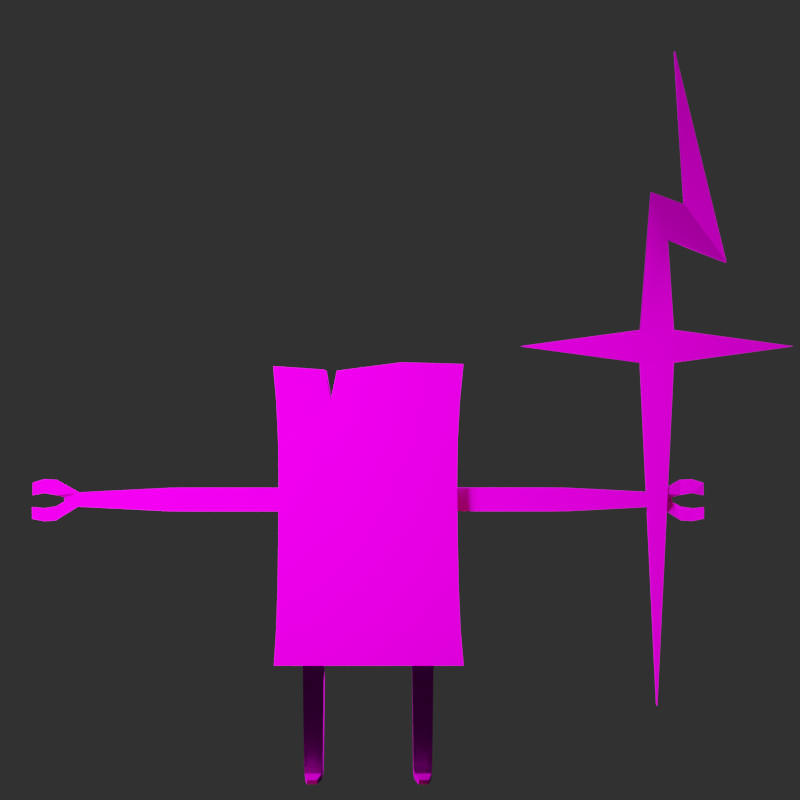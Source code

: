 # Source: ElectricityA1.blend  (saved by Blender 4.2.66; exported with 4.5.12 LTS)
import bpy
from mathutils import Matrix  # noqa: F401  (used for matrix-valued properties, if any)

bpy.ops.wm.read_factory_settings(use_empty=True)
scene = bpy.context.scene
scene.name = 'Scene'

# ---- collections
col_electro1_1 = bpy.data.collections.new('Electro1-1'); scene.collection.children.link(col_electro1_1)
col_lighting = bpy.data.collections.new('Lighting'); scene.collection.children.link(col_lighting)

# ---- images (referenced by path relative to the original .blend; pixels are not part of the script)
import os
ASSET_DIR = os.environ.get("B2B_ASSET_DIR", "")  # directory of the original .blend (textures are referenced by path, not embedded)
HERE = os.path.dirname(os.path.abspath(__file__))  # packed textures are extracted next to this script under _unpacked/

def load_image(name, relpath, width, height, colorspace="sRGB"):
    """Load a texture the original file referenced (path relative to the .blend, or extracted next to this script)."""
    p = next((c for c in (os.path.join(HERE, relpath), os.path.join(ASSET_DIR, relpath)) if relpath and os.path.exists(c)), "")
    if p:
        img = bpy.data.images.load(p, check_existing=True)
        img.name = name
    else:  # same state as the original file: an image datablock whose file is absent (Cycles renders it pink)
        img = bpy.data.images.new(name, width, height)
        img.source = "FILE"
        img.filepath = "//" + (relpath or name)
    img.colorspace_settings.name = colorspace
    return img
img_electro_normal = load_image('Electro_Normal', 'Texture/Electro1-1_Normal.jpg', 1024, 1024, 'Non-Color')
img_electro1_1_diffuse_jpg = load_image('Electro1-1_Diffuse.jpg', 'Electro1-1_Diffuse.jpg', 1024, 1024, 'sRGB')

# ---- materials (node trees are filled in below, after node groups)
mat_electro1_1 = bpy.data.materials.new('Electro1-1')

# ---- material node trees
mat_electro1_1.use_nodes = True; mat_electro1_1.node_tree.nodes.clear()
_N = mat_electro1_1.node_tree.nodes; _L = mat_electro1_1.node_tree.links
n0 = _N.new('ShaderNodeBsdfPrincipled'); n0.name = 'Principled BSDF'; n0.location = (10, 300)
n0.distribution = 'GGX'
n0.subsurface_method = 'RANDOM_WALK_SKIN'
n0.inputs[3].default_value = 1.45
n0.inputs[13].default_value = 0.0
n0.inputs[27].default_value = (0.4125, 0.3515, 0.2462, 1.0)
n1 = _N.new('ShaderNodeOutputMaterial'); n1.name = 'Material Output'; n1.location = (300, 300)
n2 = _N.new('ShaderNodeNormalMap'); n2.name = 'Normal Map'; n2.location = (-223, -166)
n3 = _N.new('ShaderNodeTexImage'); n3.name = 'Image Texture.001'; n3.location = (-541, -109)
n3.image = img_electro_normal
n4 = _N.new('ShaderNodeTexImage'); n4.name = 'Image Texture'; n4.location = (-280, 280)
n4.image = img_electro1_1_diffuse_jpg
_L.new(n0.outputs[0], n1.inputs[0])
_L.new(n4.outputs[0], n0.inputs[0])
_L.new(n3.outputs[0], n2.inputs[1])
_L.new(n2.outputs[0], n0.inputs[5])
n1.is_active_output = True

# ---- world
world_world = bpy.data.worlds.new('World'); scene.world = world_world
world_world.use_nodes = True; world_world.node_tree.nodes.clear()
_N = world_world.node_tree.nodes; _L = world_world.node_tree.links
n0 = _N.new('ShaderNodeOutputWorld'); n0.name = 'World Output'; n0.location = (300, 300)
n1 = _N.new('ShaderNodeBackground'); n1.name = 'Background'; n1.location = (10, 300)
n1.inputs[0].default_value = (0.02721, 0.02721, 0.02721, 1.0)
_L.new(n1.outputs[0], n0.inputs[0])
n0.is_active_output = True
world_world.color = (0.05088, 0.05088, 0.05088)
world_world.use_sun_shadow = False
world_world.sun_shadow_jitter_overblur = 0.0

# ---- cameras
cam_camera = bpy.data.cameras.new('Camera')
cam_camera.lens = 75.0
cam_camera.display_size = 100.0

# ---- lights
light_point_001 = bpy.data.lights.new('Point.001', 'SUN')
light_point_001.transmission_factor = 0.0
light_point_005 = bpy.data.lights.new('Point.005', 'POINT')
light_point_005.color = (0.6031, 1.0, 0.9713)
light_point_005.transmission_factor = 0.0
light_point_005.use_shadow = False
light_point_005.energy = 2e+05
light_point_005.shadow_soft_size = 27.4
light_point_005.shadow_maximum_resolution = 0.006
light_point_005.use_absolute_resolution = True
light_point_006 = bpy.data.lights.new('Point.006', 'AREA')
light_point_006.transmission_factor = 0.0
light_point_006.energy = 1.571e+05
light_point_006.shadow_soft_size = 27.4
light_point_006.shadow_maximum_resolution = 0.006
light_point_006.use_absolute_resolution = True
light_point_006.size = 25.0
light_point_006.size_y = 25.0
light_point_007 = bpy.data.lights.new('Point.007', 'POINT')
light_point_007.color = (1.0, 0.3672, 0.2635)
light_point_007.transmission_factor = 0.0
light_point_007.use_shadow = False
light_point_007.energy = 2e+05
light_point_007.shadow_soft_size = 27.4
light_point_007.shadow_maximum_resolution = 0.006
light_point_007.use_absolute_resolution = True

# ---- meshes
me_electricitya1_mesh = bpy.data.meshes.new('ElectricityA1.Mesh')
me_electricitya1_mesh.from_pydata([(38.22, -0.3372, 9.916), (56.25, -0.3372, 57.45), (20.19, -0.3372, 57.45), (40.41, -0.3372, 55.29), (40.41, -0.3372, 59.61), (36.04, -0.3372, 59.61), (36.04, -0.3372, 55.29), (38.22, 0.5712, 9.916), (56.25, 0.5712, 57.45), (20.19, 0.5712, 57.45), (40.41, 0.5712, 55.29), (40.41, 0.5712, 59.61), (36.04, 0.5712, 59.61), (36.04, 0.5712, 55.29), (47.38, 0.5712, 68.57), (41.85, 0.5712, 76.19), (41.85, -0.3372, 76.19), (47.38, -0.3372, 68.57), (37.46, -0.3372, 77.82), (39.63, 0.5712, 71.6), (39.63, -0.3372, 71.6), (37.46, 0.5712, 77.82), (40.56, 0.5712, 96.49), (40.56, -0.3372, 96.49), (11.57, -0.2402, 38.68), (11.57, -0.2402, 35.64), (11.61, 0.7691, 35.64), (-11.61, 0.7062, 38.69), (38.38, -0.2402, 36.28), (26.49, -0.2402, 35.67), (38.38, -0.2402, 38.05), (26.49, -0.2402, 38.65), (40.24, 0.2382, 37.44), (40.24, 0.2382, 36.88), (41.28, -0.266, 39.72), (41.28, -0.266, 37.8), (41.35, -0.2702, 34.44), (41.35, -0.2702, 36.21), (44.15, -1.142, 39.43), (44.15, -1.234, 37.82), (44.23, -1.147, 34.72), (44.22, -1.238, 36.21), (38.43, 0.7691, 38.05), (26.54, 0.7691, 38.65), (26.54, 0.7691, 35.67), (38.43, 0.7691, 36.28), (40.29, 0.5955, 37.44), (40.29, 0.5955, 36.88), (41.38, 0.7691, 39.72), (41.38, 0.5955, 37.8), (41.46, 0.5955, 36.21), (41.46, 0.7691, 34.44), (44.34, -0.228, 39.37), (44.34, -0.4015, 37.85), (44.41, -0.4041, 36.18), (44.41, -0.2306, 34.77), (11.61, 1.302, 38.68), (24.2, -0.2402, 35.64), (24.2, -0.2402, 38.68), (24.24, 0.7691, 38.68), (24.24, 0.7691, 35.64), (-38.38, -0.2402, 36.28), (-26.49, -0.2402, 35.67), (-38.38, -0.2402, 38.05), (-26.49, -0.2402, 38.65), (-40.24, 0.2382, 37.44), (-40.24, 0.2382, 36.88), (-41.28, -0.266, 39.72), (-41.28, -0.266, 37.8), (-41.35, -0.2702, 34.44), (-41.35, -0.2702, 36.21), (-44.15, -1.142, 39.43), (-44.15, -1.234, 37.82), (-44.23, -1.147, 34.72), (-44.22, -1.238, 36.21), (-38.43, 0.7691, 38.05), (-26.54, 0.7691, 38.65), (-26.54, 0.7691, 35.67), (-38.43, 0.7691, 36.28), (-40.29, 0.5955, 37.44), (-40.29, 0.5955, 36.88), (-41.38, 0.7691, 39.72), (-41.38, 0.5955, 37.8), (-41.46, 0.5955, 36.21), (-41.46, 0.7691, 34.44), (-44.34, -0.228, 39.37), (-44.34, -0.4015, 37.85), (-44.41, -0.4041, 36.18), (-44.41, -0.2306, 34.77), (-11.57, -0.2402, 38.68), (-11.57, -0.2402, 35.64), (-11.61, 0.7691, 35.64), (-24.2, -0.2402, 35.64), (-24.2, -0.2402, 38.68), (-24.24, 0.7691, 38.68), (-24.24, 0.7691, 35.64), (-12.3, -0.2402, 35.64), (-12.34, 0.7691, 35.64), (-12.3, -0.2402, 38.68), (-12.34, 0.7062, 38.68), (12.34, 1.302, 38.68), (12.3, -0.2402, 35.64), (12.34, 0.7691, 35.64), (12.3, -0.2402, 38.68), (6.635, -2.641, 0.05422), (7.986, -2.595, 0.05422), (5.902, 1.147, 7.298), (5.878, 1.146, 9.151), (8.561, 1.244, 9.151), (8.537, 1.243, 7.298), (8.452, 1.24, 0.7622), (8.371, 0.5262, 0.05422), (6.114, 0.4496, 0.05422), (5.987, 1.15, 0.7622), (8.568, -0.576, 9.438), (6.648, -3.017, 0.7079), (7.976, -2.973, 0.7079), (5.91, -0.6729, 7.586), (8.544, -0.5769, 7.586), (5.886, -0.6738, 9.438), (6.153, -1.19, 1.119), (8.345, -1.126, 1.119), (5.994, -0.6698, 1.785), (8.459, -0.58, 1.785), (8.556, -0.5764, 8.512), (5.898, -0.6734, 8.512), (8.549, 1.244, 8.224), (5.89, 1.147, 8.224), (-6.635, -2.641, 0.05422), (-7.986, -2.595, 0.05422), (-5.902, 1.147, 7.298), (-5.878, 1.146, 9.151), (-8.561, 1.244, 9.151), (-8.537, 1.243, 7.298), (-8.452, 1.24, 0.7622), (-8.371, 0.5262, 0.05422), (-6.114, 0.4496, 0.05422), (-5.987, 1.15, 0.7622), (-8.568, -0.576, 9.438), (-6.648, -3.017, 0.7079), (-7.976, -2.973, 0.7079), (-5.91, -0.6729, 7.586), (-8.544, -0.5769, 7.586), (-5.886, -0.6738, 9.438), (-6.153, -1.19, 1.119), (-8.345, -1.126, 1.119), (-5.994, -0.6698, 1.785), (-8.459, -0.58, 1.785), (-8.556, -0.5764, 8.512), (-5.898, -0.6734, 8.512), (-8.549, 1.244, 8.224), (-5.89, 1.147, 8.224), (-12.36, 2.858, 15.44), (12.6, 2.87, 15.44), (12.57, -0.3199, 55.08), (-4.113, -0.4137, 54.19), (-12.35, -1.619, 15.44), (4.504, -1.625, 15.44), (12.56, -1.625, 15.44), (-4.905, -1.625, 15.44), (12.57, 3.135, 54.94), (-12.52, -0.3353, 54.79), (4.461, 3.133, 55.16), (-4.113, 3.04, 54.06), (4.495, 2.02, 32.06), (4.489, 2.018, 39.37), (-4.921, 2.023, 32.03), (-4.904, 2.848, 15.44), (4.493, -1.584, 32.07), (-4.923, -1.58, 32.03), (4.461, -0.3211, 55.3), (4.508, 2.85, 15.44), (12.07, -0.9109, 50.21), (-12.07, -0.8975, 50.19), (4.476, -1.46, 39.4), (4.459, -0.9225, 50.21), (-4.927, -0.8814, 50.22), (-4.927, -1.446, 39.41), (-4.928, 2.693, 50.09), (-12.07, 2.677, 50.07), (12.09, 2.665, 50.09), (4.485, 2.653, 50.09), (-4.923, 2.033, 39.36), (-12.52, 3.119, 54.65), (-11.72, 2.031, 39.4), (-11.74, 2.023, 32.05), (-11.71, -1.691, 39.45), (-11.74, -1.795, 32.06), (11.71, 2.015, 39.4), (11.77, 2.02, 32.15), (11.76, -1.585, 32.18), (11.7, -1.462, 39.47), (-5.807, -0.3881, 54.33), (-5.655, 3.066, 54.18), (-11.79, 2.284, 44.92), (-4.927, -1.354, 44.91), (4.466, -1.362, 44.91), (-11.79, -1.392, 45.0), (11.78, -1.36, 44.93), (11.79, 2.256, 44.81), (4.487, 2.252, 44.84), (-4.925, 2.283, 44.82), (42.72, -0.6418, 39.86), (42.71, -0.6877, 38.09), (42.86, 0.2706, 39.83), (42.86, 0.09703, 38.11), (42.79, -0.6921, 36.01), (42.79, -0.6463, 34.38), (42.93, 0.09572, 35.99), (42.93, 0.2692, 34.41), (-42.72, -0.6418, 39.86), (-42.71, -0.6877, 38.09), (-42.86, 0.2706, 39.83), (-42.86, 0.09703, 38.11), (-42.79, -0.6921, 36.01), (-42.79, -0.6463, 34.38), (-42.93, 0.09572, 35.99), (-42.93, 0.2692, 34.41), (25.34, -0.2402, 35.66), (25.39, 0.7691, 35.66), (25.34, -0.2402, 38.67), (25.39, 0.7691, 38.67), (-25.34, -0.2402, 35.66), (-25.39, 0.7691, 35.66), (-25.34, -0.2402, 38.67), (-25.39, 0.7691, 38.67), (-13.08, 0.7691, 35.64), (-13.03, -0.2402, 35.64), (-13.03, -0.2402, 38.68), (-13.07, 0.7612, 38.68), (13.11, 1.302, 35.64), (13.11, 1.302, 38.68), (13.06, -0.2402, 35.64), (13.06, -0.2402, 38.68), (-37.66, -0.2402, 38.09), (-37.66, -0.2402, 36.24), (-37.71, 0.7691, 38.09), (-37.71, 0.7691, 36.24), (37.59, -0.2402, 38.09), (37.59, -0.2402, 36.24), (37.64, 0.7691, 38.09), (37.64, 0.7691, 36.24), (11.91, 2.241, 25.43), (12.16, 2.521, 20.12), (12.15, -1.739, 20.12), (11.91, -1.711, 25.44), (-4.915, -1.709, 25.41), (-4.908, -1.739, 20.14), (-11.85, -1.794, 25.42), (-12.03, -1.738, 20.14), (4.511, -1.739, 20.15), (4.506, -1.71, 25.42), (-12.04, 2.509, 20.16), (-11.85, 2.232, 25.43), (4.498, 2.236, 25.4), (4.502, 2.511, 20.12), (-4.916, 2.507, 20.15), (-4.921, 2.232, 25.42), (5.801, 1.083, 16.86), (8.638, 1.181, 16.86), (5.808, -0.09065, 16.81), (8.646, 0.008609, 16.81), (-5.801, 1.083, 16.86), (-8.638, 1.181, 16.86), (-5.808, -0.09065, 16.81), (-8.646, 0.008609, 16.81), (8.622, 1.194, 15.27), (5.817, 1.096, 15.27), (8.63, -0.6211, 15.46), (5.824, -0.7201, 15.46), (-8.622, 1.194, 15.27), (-5.817, 1.096, 15.27), (-8.63, -0.6211, 15.46), (-5.824, -0.7201, 15.46)], [], [(6, 0, 3), (4, 5, 6, 3), (2, 6, 5), (3, 1, 4), (13, 10, 7), (11, 10, 13, 12), (9, 12, 13), (10, 11, 8), (21, 18, 16, 15), (0, 6, 13, 7), (6, 2, 9, 13), (3, 0, 7, 10), (1, 3, 10, 8), (19, 21, 15, 14), (4, 1, 8, 11), (2, 5, 12, 9), (18, 20, 17, 16), (20, 19, 14, 17), (11, 12, 21, 19), (4, 11, 19, 20), (5, 4, 20, 18), (12, 5, 18, 21), (14, 15, 22), (16, 17, 23), (15, 16, 23, 22), (17, 14, 22, 23), (30, 28, 33, 32), (239, 238, 31, 29), (232, 57, 58, 233), (30, 32, 35, 34), (33, 28, 36, 37), (207, 40, 41, 206), (203, 39, 38, 202), (42, 46, 47, 45), (241, 44, 43, 240), (230, 231, 59, 60), (42, 48, 49, 46), (47, 50, 51, 45), (209, 208, 54, 55), (205, 204, 52, 53), (219, 221, 43, 44), (220, 218, 29, 31), (233, 58, 59, 231), (101, 25, 26, 102), (218, 57, 60, 219), (239, 29, 44, 241), (28, 45, 51, 36), (207, 209, 55, 40), (40, 55, 54, 41), (206, 208, 50, 37), (37, 50, 47, 33), (32, 33, 47, 46), (32, 46, 49, 35), (203, 205, 53, 39), (39, 53, 52, 38), (202, 204, 48, 34), (34, 48, 42, 30), (238, 30, 42, 240), (220, 31, 43, 221), (63, 65, 66, 61), (235, 62, 64, 234), (227, 228, 93, 92), (63, 67, 68, 65), (66, 70, 69, 61), (215, 214, 74, 73), (211, 210, 71, 72), (75, 78, 80, 79), (237, 236, 76, 77), (226, 95, 94, 229), (75, 79, 82, 81), (80, 78, 84, 83), (217, 88, 87, 216), (213, 86, 85, 212), (223, 77, 76, 225), (224, 64, 62, 222), (228, 229, 94, 93), (96, 97, 91, 90), (222, 223, 95, 92), (235, 237, 77, 62), (61, 69, 84, 78), (215, 73, 88, 217), (73, 74, 87, 88), (214, 70, 83, 216), (70, 66, 80, 83), (65, 79, 80, 66), (65, 68, 82, 79), (211, 72, 86, 213), (72, 71, 85, 86), (210, 67, 81, 212), (67, 63, 75, 81), (234, 236, 75, 63), (224, 225, 76, 64), (227, 226, 97, 96), (89, 27, 99, 98), (91, 97, 99, 27), (90, 89, 98, 96), (232, 101, 102, 230), (24, 103, 100, 56), (26, 56, 100, 102), (25, 101, 103, 24), (106, 109, 110, 113), (267, 266, 108, 107), (124, 114, 119, 125), (121, 123, 122, 120), (111, 105, 104, 112), (118, 124, 125, 117), (117, 122, 123, 118), (269, 119, 114, 268), (121, 120, 115, 116), (127, 107, 108, 126), (106, 127, 126, 109), (108, 114, 124, 126), (112, 113, 110, 111), (105, 116, 115, 104), (111, 121, 116, 105), (110, 123, 121, 111), (109, 118, 123, 110), (126, 124, 118, 109), (266, 268, 114, 108), (267, 269, 260, 258), (125, 119, 107, 127), (113, 122, 117, 106), (106, 117, 125, 127), (112, 120, 122, 113), (104, 115, 120, 112), (130, 137, 134, 133), (271, 131, 132, 270), (148, 149, 143, 138), (145, 144, 146, 147), (135, 136, 128, 129), (142, 141, 149, 148), (141, 142, 147, 146), (273, 272, 138, 143), (145, 140, 139, 144), (151, 150, 132, 131), (130, 133, 150, 151), (132, 150, 148, 138), (136, 135, 134, 137), (129, 128, 139, 140), (135, 129, 140, 145), (134, 135, 145, 147), (133, 134, 147, 142), (150, 133, 142, 148), (270, 132, 138, 272), (271, 262, 264, 273), (149, 151, 131, 143), (137, 130, 141, 146), (130, 151, 149, 141), (136, 137, 146, 144), (128, 136, 144, 139), (201, 182, 184, 194), (200, 201, 178, 181), (200, 181, 180, 199), (164, 254, 257, 166), (191, 174, 168, 190), (246, 251, 168, 169), (181, 178, 163, 162), (169, 177, 186, 187), (244, 158, 153, 243), (164, 165, 188, 189), (175, 170, 155, 176), (152, 252, 256, 167), (159, 157, 250, 247), (185, 253, 248, 187), (168, 174, 177, 169), (256, 255, 171, 167), (247, 249, 156, 159), (168, 251, 245, 190), (169, 187, 248, 246), (195, 196, 175, 176), (197, 195, 176, 173), (196, 198, 172, 175), (154, 170, 175, 172), (166, 182, 165, 164), (178, 179, 183, 193), (180, 181, 162, 160), (153, 171, 255, 243), (182, 166, 185, 184), (173, 161, 183, 179), (194, 197, 173, 179), (252, 152, 156, 249), (257, 253, 185, 166), (153, 158, 157, 171), (159, 167, 171, 157), (250, 157, 158, 244), (160, 154, 172, 180), (198, 191, 188, 199), (242, 254, 164, 189), (162, 170, 154, 160), (162, 163, 155, 170), (176, 178, 193, 192), (188, 191, 190, 189), (185, 187, 186, 184), (192, 161, 173, 176), (192, 193, 183, 161), (176, 155, 163, 178), (172, 198, 199, 180), (184, 186, 197, 194), (174, 191, 198, 196), (186, 177, 195, 197), (177, 174, 196, 195), (165, 200, 199, 188), (165, 182, 201, 200), (178, 201, 194, 179), (38, 52, 204, 202), (35, 49, 205, 203), (49, 48, 204, 205), (35, 203, 202, 34), (41, 54, 208, 206), (36, 51, 209, 207), (51, 50, 208, 209), (36, 207, 206, 37), (71, 210, 212, 85), (68, 211, 213, 82), (82, 213, 212, 81), (68, 67, 210, 211), (74, 214, 216, 87), (69, 215, 217, 84), (84, 217, 216, 83), (69, 70, 214, 215), (58, 220, 221, 59), (29, 218, 219, 44), (58, 57, 218, 220), (60, 59, 221, 219), (93, 94, 225, 224), (62, 77, 223, 222), (93, 224, 222, 92), (95, 223, 225, 94), (92, 95, 226, 227), (98, 99, 229, 228), (97, 226, 229, 99), (96, 98, 228, 227), (57, 232, 230, 60), (103, 233, 231, 100), (102, 100, 231, 230), (101, 232, 233, 103), (64, 76, 236, 234), (61, 78, 237, 235), (78, 75, 236, 237), (61, 235, 234, 63), (31, 238, 240, 43), (28, 239, 241, 45), (45, 241, 240, 42), (28, 30, 238, 239), (255, 256, 257, 254), (256, 252, 253, 257), (243, 255, 254, 242), (251, 246, 247, 250), (245, 251, 250, 244), (246, 248, 249, 247), (252, 249, 248, 253), (244, 243, 242, 245), (242, 189, 190, 245), (167, 159, 156, 152), (107, 119, 269, 267), (259, 261, 268, 266), (260, 269, 268, 261), (258, 259, 266, 267), (131, 271, 273, 143), (263, 270, 272, 265), (264, 265, 272, 273), (262, 271, 270, 263)])
_uv = me_electricitya1_mesh.uv_layers.new(name='UVMap')
_uv.uv.foreach_set('vector', [0.8826, 0.5664, 0.8587, 0.8292, 0.8312, 0.5711, 0.8321, 0.5157, 0.8837, 0.5161, 0.8826, 0.5664, 0.8312, 0.5711, 0.968, 0.5489, 0.8826, 0.5664, 0.8837, 0.5161, 0.8312, 0.5711, 0.7329, 0.543, 0.8321, 0.5157, 0.3826, 0.2087, 0.382, 0.1697, 0.787, 0.1831, 0.3435, 0.1703, 0.382, 0.1697, 0.3826, 0.2087, 0.3441, 0.2093, 0.3654, 0.3503, 0.3441, 0.2093, 0.3826, 0.2087, 0.382, 0.1697, 0.3435, 0.1703, 0.3606, 0.02871, 0.8824, 0.299, 0.8754, 0.3023, 0.8444, 0.2817, 0.853, 0.2763, 0.8587, 0.8292, 0.8826, 0.5664, 0.889, 0.5737, 0.8595, 0.8769, 0.8826, 0.5664, 0.968, 0.5489, 0.9819, 0.55, 0.889, 0.5737, 0.8312, 0.5711, 0.8587, 0.8292, 0.8595, 0.8769, 0.8223, 0.5766, 0.7329, 0.543, 0.8312, 0.5711, 0.8223, 0.5766, 0.7146, 0.5433, 0.2366, 0.1788, 0.1814, 0.199, 0.1954, 0.1596, 0.2626, 0.1093, 0.8321, 0.5157, 0.7329, 0.543, 0.7146, 0.5433, 0.8227, 0.5078, 0.968, 0.5489, 0.8837, 0.5161, 0.8934, 0.51, 0.9819, 0.55, 0.8754, 0.3023, 0.8422, 0.3498, 0.7824, 0.3197, 0.8444, 0.2817, 0.8422, 0.3498, 0.8306, 0.3559, 0.7742, 0.3225, 0.7824, 0.3197, 0.3435, 0.1703, 0.3441, 0.2093, 0.1814, 0.199, 0.2366, 0.1788, 0.8321, 0.5157, 0.8227, 0.5078, 0.8306, 0.3559, 0.8422, 0.3498, 0.8837, 0.5161, 0.8321, 0.5157, 0.8422, 0.3498, 0.8754, 0.3023, 0.8934, 0.51, 0.8837, 0.5161, 0.8754, 0.3023, 0.8824, 0.299, 0.2626, 0.1093, 0.1954, 0.1596, 0.01451, 0.174, 0.8444, 0.2817, 0.7824, 0.3197, 0.8429, 0.1497, 0.853, 0.2763, 0.8444, 0.2817, 0.8429, 0.1497, 0.8483, 0.1019, 0.7824, 0.3197, 0.7742, 0.3225, 0.8483, 0.1019, 0.8429, 0.1497, 0.03749, 0.4869, 0.03793, 0.4984, 0.02747, 0.4945, 0.02702, 0.4905, 0.0428, 0.4985, 0.04238, 0.4867, 0.1115, 0.4836, 0.1117, 0.4998, 0.1857, 0.499, 0.1243, 0.4999, 0.1241, 0.4832, 0.1854, 0.4822, 0.03749, 0.4869, 0.02702, 0.4905, 0.0193, 0.4832, 0.02175, 0.4751, 0.02747, 0.4945, 0.03793, 0.4984, 0.02101, 0.5114, 0.01881, 0.5034, 0.01876, 0.5112, 0.01651, 0.511, 0.01585, 0.5077, 0.01733, 0.5056, 0.0178, 0.4808, 0.01629, 0.4783, 0.01793, 0.4755, 0.01984, 0.4753, 0.04445, 0.5483, 0.03608, 0.5449, 0.03605, 0.5417, 0.04436, 0.5382, 0.04884, 0.5379, 0.1122, 0.5342, 0.1124, 0.5511, 0.04894, 0.5485, 0.1888, 0.5333, 0.189, 0.5507, 0.1254, 0.5512, 0.1253, 0.5338, 0.04445, 0.5483, 0.02766, 0.558, 0.02758, 0.5488, 0.03608, 0.5449, 0.03605, 0.5417, 0.02705, 0.5363, 0.02698, 0.5279, 0.04436, 0.5382, 0.02305, 0.5289, 0.02311, 0.5354, 0.01916, 0.5345, 0.01912, 0.5298, 0.02366, 0.5498, 0.02372, 0.5571, 0.01978, 0.5561, 0.01973, 0.5508, 0.1187, 0.534, 0.1189, 0.5512, 0.1124, 0.5511, 0.1122, 0.5342, 0.1178, 0.4834, 0.118, 0.4998, 0.1117, 0.4998, 0.1115, 0.4836, 0.1854, 0.4822, 0.1241, 0.4832, 0.1238, 0.4805, 0.1851, 0.4796, 0.1899, 0.499, 0.1939, 0.4989, 0.1937, 0.5016, 0.1897, 0.5017, 0.118, 0.4998, 0.1243, 0.4999, 0.1241, 0.5025, 0.1177, 0.5025, 0.0428, 0.4985, 0.1117, 0.4998, 0.1114, 0.5025, 0.04347, 0.5015, 0.03793, 0.4984, 0.03866, 0.5015, 0.02216, 0.5138, 0.02101, 0.5114, 0.01876, 0.5112, 0.01875, 0.5126, 0.01533, 0.5114, 0.01651, 0.511, 0.01651, 0.511, 0.01533, 0.5114, 0.01491, 0.5083, 0.01585, 0.5077, 0.01733, 0.5056, 0.01603, 0.5048, 0.01716, 0.5012, 0.01881, 0.5034, 0.01881, 0.5034, 0.01716, 0.5012, 0.02442, 0.4938, 0.02747, 0.4945, 0.02702, 0.4905, 0.02747, 0.4945, 0.02442, 0.4938, 0.02437, 0.4913, 0.02702, 0.4905, 0.02437, 0.4913, 0.01758, 0.4854, 0.0193, 0.4832, 0.0178, 0.4808, 0.01636, 0.4815, 0.01514, 0.4775, 0.01629, 0.4783, 0.01629, 0.4783, 0.01514, 0.4775, 0.01713, 0.4752, 0.01793, 0.4755, 0.01984, 0.4753, 0.01996, 0.4741, 0.02278, 0.473, 0.02175, 0.4751, 0.02175, 0.4751, 0.02278, 0.473, 0.03812, 0.4839, 0.03749, 0.4869, 0.04238, 0.4867, 0.03749, 0.4869, 0.03812, 0.4839, 0.04294, 0.4837, 0.1178, 0.4834, 0.1115, 0.4836, 0.1111, 0.4809, 0.1174, 0.4807, 0.3698, 0.4888, 0.3802, 0.4924, 0.3797, 0.4965, 0.3692, 0.5003, 0.3648, 0.5003, 0.2955, 0.5011, 0.2958, 0.4849, 0.3653, 0.4886, 0.2213, 0.4998, 0.2217, 0.483, 0.2832, 0.4844, 0.2828, 0.5011, 0.3698, 0.4888, 0.3856, 0.4771, 0.388, 0.4852, 0.3802, 0.4924, 0.3797, 0.4965, 0.3883, 0.5054, 0.3861, 0.5134, 0.3692, 0.5003, 0.3883, 0.5132, 0.3898, 0.5076, 0.3912, 0.5098, 0.3906, 0.513, 0.3895, 0.4828, 0.3875, 0.4773, 0.3894, 0.4775, 0.391, 0.4804, 0.3662, 0.547, 0.366, 0.5368, 0.3744, 0.5401, 0.3745, 0.5433, 0.3619, 0.5367, 0.3621, 0.5472, 0.2984, 0.5517, 0.2981, 0.5347, 0.2213, 0.536, 0.285, 0.5348, 0.2854, 0.5522, 0.2216, 0.5534, 0.3662, 0.547, 0.3745, 0.5433, 0.3831, 0.5469, 0.3833, 0.5562, 0.3744, 0.5401, 0.366, 0.5368, 0.3831, 0.526, 0.3833, 0.5344, 0.3871, 0.5269, 0.391, 0.5278, 0.3911, 0.5324, 0.3872, 0.5334, 0.387, 0.5478, 0.391, 0.5488, 0.3911, 0.554, 0.3872, 0.5551, 0.2916, 0.5348, 0.2981, 0.5347, 0.2984, 0.5517, 0.2919, 0.5519, 0.2895, 0.4847, 0.2958, 0.4849, 0.2955, 0.5011, 0.2892, 0.5011, 0.2217, 0.483, 0.222, 0.4803, 0.2835, 0.4818, 0.2832, 0.4844, 0.2173, 0.4997, 0.2175, 0.5024, 0.2134, 0.5023, 0.2132, 0.4996, 0.2892, 0.5011, 0.2894, 0.5038, 0.2831, 0.5037, 0.2828, 0.5011, 0.3648, 0.5003, 0.3641, 0.5034, 0.2957, 0.5038, 0.2955, 0.5011, 0.3692, 0.5003, 0.3861, 0.5134, 0.3849, 0.5158, 0.3685, 0.5033, 0.3883, 0.5132, 0.3906, 0.513, 0.3917, 0.5134, 0.3883, 0.5146, 0.3906, 0.513, 0.3912, 0.5098, 0.3922, 0.5104, 0.3917, 0.5134, 0.3898, 0.5076, 0.3883, 0.5054, 0.39, 0.5033, 0.3911, 0.5068, 0.3883, 0.5054, 0.3797, 0.4965, 0.3828, 0.4958, 0.39, 0.5033, 0.3802, 0.4924, 0.3829, 0.4933, 0.3828, 0.4958, 0.3797, 0.4965, 0.3802, 0.4924, 0.388, 0.4852, 0.3897, 0.4874, 0.3829, 0.4933, 0.3895, 0.4828, 0.391, 0.4804, 0.3922, 0.4796, 0.3909, 0.4835, 0.391, 0.4804, 0.3894, 0.4775, 0.3902, 0.4772, 0.3922, 0.4796, 0.3875, 0.4773, 0.3856, 0.4771, 0.3846, 0.475, 0.3874, 0.4761, 0.3856, 0.4771, 0.3698, 0.4888, 0.3692, 0.4858, 0.3846, 0.475, 0.3653, 0.4886, 0.3648, 0.4856, 0.3692, 0.4858, 0.3698, 0.4888, 0.2895, 0.4847, 0.2899, 0.482, 0.2962, 0.4823, 0.2958, 0.4849, 0.2213, 0.4998, 0.2215, 0.5025, 0.2175, 0.5024, 0.2173, 0.4997, 0.2136, 0.4828, 0.2139, 0.4802, 0.2179, 0.4802, 0.2176, 0.4829, 0.2129, 0.5362, 0.2171, 0.5361, 0.2174, 0.5535, 0.2133, 0.5536, 0.2132, 0.4996, 0.2136, 0.4828, 0.2176, 0.4829, 0.2173, 0.4997, 0.1857, 0.499, 0.1899, 0.499, 0.1897, 0.5017, 0.1855, 0.5017, 0.1937, 0.4821, 0.1897, 0.4822, 0.1894, 0.4795, 0.1934, 0.4794, 0.1974, 0.5332, 0.1975, 0.5506, 0.1934, 0.5506, 0.1932, 0.5332, 0.1939, 0.4989, 0.1899, 0.499, 0.1897, 0.4822, 0.1937, 0.4821, 0.5908, 0.6955, 0.5687, 0.6955, 0.5718, 0.6403, 0.5911, 0.6386, 0.591, 0.7518, 0.5679, 0.7516, 0.5685, 0.7108, 0.5908, 0.7109, 0.5644, 0.7037, 0.5644, 0.7113, 0.5424, 0.7108, 0.5427, 0.7032, 0.5672, 0.6319, 0.5673, 0.6406, 0.5427, 0.6374, 0.5449, 0.6291, 0.5712, 0.6329, 0.5727, 0.6182, 0.583, 0.6168, 0.5884, 0.6306, 0.5645, 0.696, 0.5644, 0.7037, 0.5427, 0.7032, 0.5429, 0.6956, 0.5429, 0.6956, 0.5427, 0.6374, 0.5673, 0.6406, 0.5645, 0.696, 0.5407, 0.7514, 0.5424, 0.7108, 0.5644, 0.7113, 0.5637, 0.7521, 0.5672, 0.6319, 0.5449, 0.6291, 0.5526, 0.6191, 0.5622, 0.6196, 0.5908, 0.7032, 0.5908, 0.7109, 0.5685, 0.7108, 0.5686, 0.7031, 0.5908, 0.6955, 0.5908, 0.7032, 0.5686, 0.7031, 0.5687, 0.6955, 0.5685, 0.7108, 0.5644, 0.7113, 0.5644, 0.7037, 0.5686, 0.7031, 0.5884, 0.6306, 0.5911, 0.6386, 0.5718, 0.6403, 0.5712, 0.6329, 0.5636, 0.6204, 0.5622, 0.6196, 0.5526, 0.6191, 0.5511, 0.6193, 0.5712, 0.6329, 0.5672, 0.6319, 0.5622, 0.6196, 0.5636, 0.6204, 0.5718, 0.6403, 0.5673, 0.6406, 0.5672, 0.6319, 0.5712, 0.6329, 0.5687, 0.6955, 0.5645, 0.696, 0.5673, 0.6406, 0.5718, 0.6403, 0.5686, 0.7031, 0.5644, 0.7037, 0.5645, 0.696, 0.5687, 0.6955, 0.5679, 0.7516, 0.5637, 0.7521, 0.5644, 0.7113, 0.5685, 0.7108, 0.5366, 0.7506, 0.5407, 0.7514, 0.5403, 0.762, 0.5361, 0.7612, 0.5427, 0.7032, 0.5424, 0.7108, 0.5383, 0.71, 0.5386, 0.7025, 0.538, 0.6361, 0.5427, 0.6374, 0.5429, 0.6956, 0.5388, 0.6949, 0.5388, 0.6949, 0.5429, 0.6956, 0.5427, 0.7032, 0.5386, 0.7025, 0.541, 0.6291, 0.5449, 0.6291, 0.5427, 0.6374, 0.538, 0.6361, 0.5511, 0.6193, 0.5526, 0.6191, 0.5449, 0.6291, 0.541, 0.6291, 0.5491, 0.872, 0.552, 0.8176, 0.5709, 0.8153, 0.5724, 0.8716, 0.5486, 0.9292, 0.5492, 0.8876, 0.5724, 0.8877, 0.5724, 0.9294, 0.5232, 0.88, 0.545, 0.8804, 0.545, 0.8881, 0.523, 0.8876, 0.5258, 0.8086, 0.5472, 0.8099, 0.5476, 0.8181, 0.5239, 0.8166, 0.5676, 0.8068, 0.5509, 0.8105, 0.5512, 0.7959, 0.5612, 0.7937, 0.5235, 0.8724, 0.545, 0.8726, 0.545, 0.8804, 0.5232, 0.88, 0.545, 0.8726, 0.5235, 0.8724, 0.5239, 0.8166, 0.5476, 0.8181, 0.5444, 0.9297, 0.5211, 0.9289, 0.523, 0.8876, 0.545, 0.8881, 0.5258, 0.8086, 0.5328, 0.798, 0.5418, 0.7992, 0.5472, 0.8099, 0.5493, 0.8798, 0.5724, 0.8797, 0.5724, 0.8877, 0.5492, 0.8876, 0.5491, 0.872, 0.5724, 0.8716, 0.5724, 0.8797, 0.5493, 0.8798, 0.5188, 0.8868, 0.5191, 0.8792, 0.5232, 0.88, 0.523, 0.8876, 0.5509, 0.8105, 0.5676, 0.8068, 0.5709, 0.8153, 0.552, 0.8176, 0.5313, 0.7984, 0.5432, 0.7996, 0.5418, 0.7992, 0.5328, 0.798, 0.5221, 0.8088, 0.5313, 0.7984, 0.5328, 0.798, 0.5258, 0.8086, 0.5194, 0.8154, 0.5221, 0.8088, 0.5258, 0.8086, 0.5239, 0.8166, 0.5194, 0.8718, 0.5194, 0.8154, 0.5239, 0.8166, 0.5235, 0.8724, 0.5191, 0.8792, 0.5194, 0.8718, 0.5235, 0.8724, 0.5232, 0.88, 0.5169, 0.9281, 0.5188, 0.8868, 0.523, 0.8876, 0.5211, 0.9289, 0.5486, 0.9292, 0.5485, 0.94, 0.5442, 0.9405, 0.5444, 0.9297, 0.545, 0.8804, 0.5493, 0.8798, 0.5492, 0.8876, 0.545, 0.8881, 0.552, 0.8176, 0.5491, 0.872, 0.545, 0.8726, 0.5476, 0.8181, 0.5491, 0.872, 0.5493, 0.8798, 0.545, 0.8804, 0.545, 0.8726, 0.5509, 0.8105, 0.552, 0.8176, 0.5476, 0.8181, 0.5472, 0.8099, 0.5432, 0.7996, 0.5509, 0.8105, 0.5472, 0.8099, 0.5418, 0.7992, 0.1758, 0.8641, 0.1758, 0.8095, 0.2366, 0.8064, 0.2364, 0.8562, 0.08519, 0.8623, 0.1758, 0.8641, 0.1763, 0.9168, 0.08557, 0.9089, 0.08519, 0.8623, 0.08557, 0.9089, 0.01873, 0.9143, 0.0197, 0.8652, 0.08262, 0.7421, 0.08254, 0.6788, 0.1741, 0.679, 0.1757, 0.7395, 0.2696, 0.7282, 0.3376, 0.7286, 0.3317, 0.7982, 0.2691, 0.7928, 0.4189, 0.8619, 0.327, 0.8595, 0.3317, 0.7982, 0.4229, 0.8027, 0.08557, 0.9089, 0.1763, 0.9168, 0.1659, 0.9484, 0.09394, 0.9585, 0.4229, 0.8027, 0.4261, 0.733, 0.4858, 0.7388, 0.4844, 0.8045, 0.2658, 0.9087, 0.2638, 0.9525, 0.2514, 0.9519, 0.2527, 0.9099, 0.08262, 0.7421, 0.08419, 0.8121, 0.02013, 0.8152, 0.01949, 0.7469, 0.3405, 0.6293, 0.3341, 0.5853, 0.4218, 0.5732, 0.4326, 0.6165, 0.2402, 0.5867, 0.2397, 0.6315, 0.172, 0.6308, 0.1695, 0.5863, 0.414, 0.9527, 0.3281, 0.949, 0.3255, 0.9071, 0.4158, 0.9091, 0.4954, 0.8043, 0.4945, 0.8622, 0.4835, 0.8629, 0.4844, 0.8045, 0.3317, 0.7982, 0.3376, 0.7286, 0.4261, 0.733, 0.4229, 0.8027, 0.172, 0.6308, 0.08177, 0.6291, 0.079, 0.5858, 0.1695, 0.5863, 0.4158, 0.9091, 0.483, 0.9096, 0.4826, 0.9523, 0.414, 0.9527, 0.3317, 0.7982, 0.327, 0.8595, 0.2675, 0.8573, 0.2691, 0.7928, 0.4229, 0.8027, 0.4844, 0.8045, 0.4835, 0.8629, 0.4189, 0.8619, 0.4285, 0.6763, 0.3403, 0.6775, 0.3405, 0.6293, 0.4326, 0.6165, 0.4886, 0.6893, 0.4285, 0.6763, 0.4326, 0.6165, 0.4947, 0.6426, 0.3403, 0.6775, 0.2685, 0.68, 0.2663, 0.6322, 0.3405, 0.6293, 0.263, 0.5899, 0.3341, 0.5853, 0.3405, 0.6293, 0.2663, 0.6322, 0.1757, 0.7395, 0.1758, 0.8095, 0.08419, 0.8121, 0.08262, 0.7421, 0.1763, 0.9168, 0.2367, 0.9033, 0.2381, 0.9545, 0.1803, 0.9496, 0.01873, 0.9143, 0.08557, 0.9089, 0.09394, 0.9585, 0.01781, 0.9559, 0.01284, 0.5855, 0.079, 0.5858, 0.08177, 0.6291, 0.01684, 0.6281, 0.1758, 0.8095, 0.1757, 0.7395, 0.238, 0.7393, 0.2366, 0.8064, 0.4947, 0.6426, 0.508, 0.598, 0.517, 0.6002, 0.5028, 0.6455, 0.4984, 0.6905, 0.4886, 0.6893, 0.4947, 0.6426, 0.5028, 0.6455, 0.4939, 0.9089, 0.4935, 0.9522, 0.4826, 0.9523, 0.483, 0.9096, 0.1741, 0.679, 0.239, 0.6797, 0.238, 0.7393, 0.1757, 0.7395, 0.2636, 0.9647, 0.2638, 0.9525, 0.3281, 0.949, 0.3267, 0.9682, 0.414, 0.9527, 0.414, 0.9684, 0.3267, 0.9682, 0.3281, 0.949, 0.3255, 0.9071, 0.3281, 0.949, 0.2638, 0.9525, 0.2658, 0.9087, 0.2553, 0.5901, 0.263, 0.5899, 0.2663, 0.6322, 0.2567, 0.6303, 0.2685, 0.68, 0.2696, 0.7282, 0.2575, 0.7265, 0.2577, 0.6778, 0.01872, 0.6801, 0.08254, 0.6788, 0.08262, 0.7421, 0.01949, 0.7469, 0.3329, 0.5767, 0.3341, 0.5853, 0.263, 0.5899, 0.2619, 0.5825, 0.3329, 0.5767, 0.4154, 0.5627, 0.4218, 0.5732, 0.3341, 0.5853, 0.4343, 0.5513, 0.4361, 0.5414, 0.4515, 0.5654, 0.4453, 0.5739, 0.2575, 0.7265, 0.2696, 0.7282, 0.2691, 0.7928, 0.2559, 0.7932, 0.4954, 0.8043, 0.4844, 0.8045, 0.4858, 0.7388, 0.4967, 0.7389, 0.4453, 0.5739, 0.508, 0.598, 0.4947, 0.6426, 0.4326, 0.6165, 0.4453, 0.5739, 0.4515, 0.5654, 0.5128, 0.5878, 0.508, 0.598, 0.4343, 0.5513, 0.4218, 0.5732, 0.4154, 0.5627, 0.4361, 0.5414, 0.2663, 0.6322, 0.2685, 0.68, 0.2577, 0.6778, 0.2567, 0.6303, 0.4967, 0.7389, 0.4858, 0.7388, 0.4886, 0.6893, 0.4984, 0.6905, 0.3376, 0.7286, 0.2696, 0.7282, 0.2685, 0.68, 0.3403, 0.6775, 0.4858, 0.7388, 0.4261, 0.733, 0.4285, 0.6763, 0.4886, 0.6893, 0.4261, 0.733, 0.3376, 0.7286, 0.3403, 0.6775, 0.4285, 0.6763, 0.08419, 0.8121, 0.08519, 0.8623, 0.0197, 0.8652, 0.02013, 0.8152, 0.08419, 0.8121, 0.1758, 0.8095, 0.1758, 0.8641, 0.08519, 0.8623, 0.1763, 0.9168, 0.1758, 0.8641, 0.2364, 0.8562, 0.2367, 0.9033, 0.01793, 0.4755, 0.01713, 0.4752, 0.01996, 0.4741, 0.01984, 0.4753, 0.0193, 0.4832, 0.01758, 0.4854, 0.01636, 0.4815, 0.0178, 0.4808, 0.02758, 0.5488, 0.02766, 0.558, 0.02372, 0.5571, 0.02366, 0.5498, 0.0193, 0.4832, 0.0178, 0.4808, 0.01984, 0.4753, 0.02175, 0.4751, 0.01585, 0.5077, 0.01491, 0.5083, 0.01603, 0.5048, 0.01733, 0.5056, 0.02101, 0.5114, 0.02216, 0.5138, 0.01875, 0.5126, 0.01876, 0.5112, 0.02698, 0.5279, 0.02705, 0.5363, 0.02311, 0.5354, 0.02305, 0.5289, 0.02101, 0.5114, 0.01876, 0.5112, 0.01733, 0.5056, 0.01881, 0.5034, 0.3894, 0.4775, 0.3875, 0.4773, 0.3874, 0.4761, 0.3902, 0.4772, 0.388, 0.4852, 0.3895, 0.4828, 0.3909, 0.4835, 0.3897, 0.4874, 0.3831, 0.5469, 0.387, 0.5478, 0.3872, 0.5551, 0.3833, 0.5562, 0.388, 0.4852, 0.3856, 0.4771, 0.3875, 0.4773, 0.3895, 0.4828, 0.3912, 0.5098, 0.3898, 0.5076, 0.3911, 0.5068, 0.3922, 0.5104, 0.3861, 0.5134, 0.3883, 0.5132, 0.3883, 0.5146, 0.3849, 0.5158, 0.3831, 0.526, 0.3871, 0.5269, 0.3872, 0.5334, 0.3833, 0.5344, 0.3861, 0.5134, 0.3883, 0.5054, 0.3898, 0.5076, 0.3883, 0.5132, 0.1241, 0.4832, 0.1178, 0.4834, 0.1174, 0.4807, 0.1238, 0.4805, 0.1117, 0.4998, 0.118, 0.4998, 0.1177, 0.5025, 0.1114, 0.5025, 0.1241, 0.4832, 0.1243, 0.4999, 0.118, 0.4998, 0.1178, 0.4834, 0.1253, 0.5338, 0.1254, 0.5512, 0.1189, 0.5512, 0.1187, 0.534, 0.2832, 0.4844, 0.2835, 0.4818, 0.2899, 0.482, 0.2895, 0.4847, 0.2955, 0.5011, 0.2957, 0.5038, 0.2894, 0.5038, 0.2892, 0.5011, 0.2832, 0.4844, 0.2895, 0.4847, 0.2892, 0.5011, 0.2828, 0.5011, 0.285, 0.5348, 0.2916, 0.5348, 0.2919, 0.5519, 0.2854, 0.5522, 0.2828, 0.5011, 0.2831, 0.5037, 0.2215, 0.5025, 0.2213, 0.4998, 0.2176, 0.4829, 0.2179, 0.4802, 0.222, 0.4803, 0.2217, 0.483, 0.2171, 0.5361, 0.2213, 0.536, 0.2216, 0.5534, 0.2174, 0.5535, 0.2173, 0.4997, 0.2176, 0.4829, 0.2217, 0.483, 0.2213, 0.4998, 0.1243, 0.4999, 0.1857, 0.499, 0.1855, 0.5017, 0.1241, 0.5025, 0.1897, 0.4822, 0.1854, 0.4822, 0.1851, 0.4796, 0.1894, 0.4795, 0.1932, 0.5332, 0.1934, 0.5506, 0.189, 0.5507, 0.1888, 0.5333, 0.1899, 0.499, 0.1857, 0.499, 0.1854, 0.4822, 0.1897, 0.4822, 0.2958, 0.4849, 0.2962, 0.4823, 0.3648, 0.4856, 0.3653, 0.4886, 0.3692, 0.5003, 0.3685, 0.5033, 0.3641, 0.5034, 0.3648, 0.5003, 0.366, 0.5368, 0.3662, 0.547, 0.3621, 0.5472, 0.3619, 0.5367, 0.3692, 0.5003, 0.3648, 0.5003, 0.3653, 0.4886, 0.3698, 0.4888, 0.1115, 0.4836, 0.04238, 0.4867, 0.04294, 0.4837, 0.1111, 0.4809, 0.03793, 0.4984, 0.0428, 0.4985, 0.04347, 0.5015, 0.03866, 0.5015, 0.04436, 0.5382, 0.04884, 0.5379, 0.04894, 0.5485, 0.04445, 0.5483, 0.03793, 0.4984, 0.03749, 0.4869, 0.04238, 0.4867, 0.0428, 0.4985, 0.08177, 0.6291, 0.172, 0.6308, 0.1741, 0.679, 0.08254, 0.6788, 0.172, 0.6308, 0.2397, 0.6315, 0.239, 0.6797, 0.1741, 0.679, 0.01684, 0.6281, 0.08177, 0.6291, 0.08254, 0.6788, 0.01872, 0.6801, 0.327, 0.8595, 0.4189, 0.8619, 0.4158, 0.9091, 0.3255, 0.9071, 0.2675, 0.8573, 0.327, 0.8595, 0.3255, 0.9071, 0.2658, 0.9087, 0.4189, 0.8619, 0.4835, 0.8629, 0.483, 0.9096, 0.4158, 0.9091, 0.4939, 0.9089, 0.483, 0.9096, 0.4835, 0.8629, 0.4945, 0.8622, 0.2658, 0.9087, 0.2527, 0.9099, 0.2542, 0.8587, 0.2675, 0.8573, 0.2542, 0.8587, 0.2559, 0.7932, 0.2691, 0.7928, 0.2675, 0.8573, 0.414, 0.9684, 0.414, 0.9527, 0.4826, 0.9523, 0.4825, 0.9632, 0.5383, 0.71, 0.5424, 0.7108, 0.5407, 0.7514, 0.5366, 0.7506, 0.5677, 0.7622, 0.5635, 0.7627, 0.5637, 0.7521, 0.5679, 0.7516, 0.5403, 0.762, 0.5407, 0.7514, 0.5637, 0.7521, 0.5635, 0.7627, 0.5911, 0.7623, 0.5677, 0.7622, 0.5679, 0.7516, 0.591, 0.7518, 0.5492, 0.8876, 0.5486, 0.9292, 0.5444, 0.9297, 0.545, 0.8881, 0.5164, 0.9388, 0.5169, 0.9281, 0.5211, 0.9289, 0.5206, 0.9396, 0.5442, 0.9405, 0.5206, 0.9396, 0.5211, 0.9289, 0.5444, 0.9297, 0.5485, 0.94, 0.5486, 0.9292, 0.5724, 0.9294, 0.5724, 0.9403])
_ca = me_electricitya1_mesh.color_attributes.new('Color', 'FLOAT_COLOR', 'POINT')
_ca.data.foreach_set('color', [1.0, 1.0, 1.0, 1.0, 1.0, 1.0, 1.0, 1.0, 1.0, 1.0, 1.0, 1.0, 1.0, 1.0, 1.0, 1.0, 1.0, 1.0, 1.0, 1.0, 1.0, 1.0, 1.0, 1.0, 1.0, 1.0, 1.0, 1.0, 1.0, 1.0, 1.0, 1.0, 1.0, 1.0, 1.0, 1.0, 1.0, 1.0, 1.0, 1.0, 1.0, 1.0, 1.0, 1.0, 1.0, 1.0, 1.0, 1.0, 1.0, 1.0, 1.0, 1.0, 1.0, 1.0, 1.0, 1.0, 1.0, 1.0, 1.0, 1.0, 1.0, 1.0, 1.0, 1.0, 1.0, 1.0, 1.0, 1.0, 1.0, 1.0, 1.0, 1.0, 1.0, 1.0, 1.0, 1.0, 1.0, 1.0, 1.0, 1.0, 1.0, 1.0, 1.0, 1.0, 1.0, 1.0, 1.0, 1.0, 1.0, 1.0, 1.0, 1.0, 1.0, 1.0, 1.0, 1.0, 1.0, 1.0, 1.0, 1.0, 1.0, 1.0, 1.0, 1.0, 1.0, 1.0, 1.0, 1.0, 1.0, 1.0, 1.0, 1.0, 1.0, 1.0, 1.0, 1.0, 1.0, 1.0, 1.0, 1.0, 1.0, 1.0, 1.0, 1.0, 1.0, 1.0, 1.0, 1.0, 1.0, 1.0, 1.0, 1.0, 1.0, 1.0, 1.0, 1.0, 1.0, 1.0, 1.0, 1.0, 1.0, 1.0, 1.0, 1.0, 1.0, 1.0, 1.0, 1.0, 1.0, 1.0, 1.0, 1.0, 1.0, 1.0, 1.0, 1.0, 1.0, 1.0, 1.0, 1.0, 1.0, 1.0, 1.0, 1.0, 1.0, 1.0, 1.0, 1.0, 1.0, 1.0, 1.0, 1.0, 1.0, 1.0, 1.0, 1.0, 1.0, 1.0, 1.0, 1.0, 1.0, 1.0, 1.0, 1.0, 1.0, 1.0, 1.0, 1.0, 1.0, 1.0, 1.0, 1.0, 1.0, 1.0, 1.0, 1.0, 1.0, 1.0, 1.0, 1.0, 1.0, 1.0, 1.0, 1.0, 1.0, 1.0, 1.0, 1.0, 1.0, 1.0, 1.0, 1.0, 1.0, 1.0, 1.0, 1.0, 1.0, 1.0, 1.0, 1.0, 1.0, 1.0, 1.0, 1.0, 1.0, 1.0, 1.0, 1.0, 1.0, 1.0, 1.0, 1.0, 1.0, 1.0, 1.0, 1.0, 1.0, 1.0, 1.0, 1.0, 1.0, 1.0, 1.0, 1.0, 1.0, 1.0, 1.0, 1.0, 1.0, 1.0, 1.0, 1.0, 1.0, 1.0, 1.0, 1.0, 1.0, 1.0, 1.0, 1.0, 1.0, 1.0, 1.0, 1.0, 1.0, 1.0, 1.0, 1.0, 1.0, 1.0, 1.0, 1.0, 1.0, 1.0, 1.0, 1.0, 1.0, 1.0, 1.0, 1.0, 1.0, 1.0, 1.0, 1.0, 1.0, 1.0, 1.0, 1.0, 1.0, 1.0, 1.0, 1.0, 1.0, 1.0, 1.0, 1.0, 1.0, 1.0, 1.0, 1.0, 1.0, 1.0, 1.0, 1.0, 1.0, 1.0, 1.0, 1.0, 1.0, 1.0, 1.0, 1.0, 1.0, 1.0, 1.0, 1.0, 1.0, 1.0, 1.0, 1.0, 1.0, 1.0, 1.0, 1.0, 1.0, 1.0, 1.0, 1.0, 1.0, 1.0, 1.0, 1.0, 1.0, 1.0, 1.0, 1.0, 1.0, 1.0, 1.0, 1.0, 1.0, 1.0, 1.0, 1.0, 1.0, 1.0, 1.0, 1.0, 1.0, 1.0, 1.0, 1.0, 1.0, 1.0, 1.0, 1.0, 1.0, 1.0, 1.0, 1.0, 1.0, 1.0, 1.0, 1.0, 1.0, 1.0, 1.0, 1.0, 1.0, 1.0, 1.0, 1.0, 1.0, 1.0, 1.0, 1.0, 1.0, 1.0, 1.0, 1.0, 1.0, 1.0, 1.0, 1.0, 1.0, 1.0, 1.0, 1.0, 1.0, 1.0, 1.0, 1.0, 1.0, 1.0, 1.0, 1.0, 1.0, 1.0, 1.0, 1.0, 1.0, 1.0, 1.0, 1.0, 1.0, 1.0, 1.0, 1.0, 1.0, 1.0, 1.0, 1.0, 1.0, 1.0, 1.0, 1.0, 1.0, 1.0, 1.0, 1.0, 1.0, 1.0, 1.0, 1.0, 1.0, 1.0, 1.0, 1.0, 1.0, 1.0, 1.0, 1.0, 1.0, 1.0, 1.0, 1.0, 1.0, 1.0, 1.0, 1.0, 1.0, 1.0, 1.0, 1.0, 1.0, 1.0, 1.0, 1.0, 1.0, 1.0, 1.0, 1.0, 1.0, 1.0, 1.0, 1.0, 1.0, 1.0, 1.0, 1.0, 1.0, 1.0, 1.0, 1.0, 1.0, 1.0, 1.0, 1.0, 1.0, 1.0, 1.0, 1.0, 1.0, 1.0, 1.0, 1.0, 1.0, 1.0, 1.0, 1.0, 1.0, 1.0, 1.0, 1.0, 1.0, 1.0, 1.0, 1.0, 1.0, 1.0, 1.0, 1.0, 1.0, 1.0, 1.0, 1.0, 1.0, 1.0, 1.0, 1.0, 1.0, 1.0, 1.0, 1.0, 1.0, 1.0, 1.0, 1.0, 1.0, 1.0, 1.0, 1.0, 1.0, 1.0, 1.0, 1.0, 1.0, 1.0, 1.0, 1.0, 1.0, 1.0, 1.0, 1.0, 1.0, 1.0, 1.0, 1.0, 1.0, 1.0, 1.0, 1.0, 1.0, 1.0, 1.0, 1.0, 1.0, 1.0, 1.0, 1.0, 1.0, 1.0, 1.0, 1.0, 1.0, 1.0, 1.0, 1.0, 1.0, 1.0, 1.0, 1.0, 1.0, 1.0, 1.0, 1.0, 1.0, 1.0, 1.0, 1.0, 1.0, 1.0, 1.0, 1.0, 1.0, 1.0, 1.0, 1.0, 1.0, 1.0, 1.0, 1.0, 1.0, 1.0, 1.0, 1.0, 1.0, 1.0, 1.0, 1.0, 1.0, 1.0, 1.0, 1.0, 1.0, 1.0, 1.0, 1.0, 1.0, 1.0, 1.0, 1.0, 1.0, 1.0, 1.0, 1.0, 1.0, 1.0, 1.0, 1.0, 1.0, 1.0, 1.0, 1.0, 1.0, 1.0, 1.0, 1.0, 1.0, 1.0, 1.0, 1.0, 1.0, 1.0, 1.0, 1.0, 1.0, 1.0, 1.0, 1.0, 1.0, 1.0, 1.0, 1.0, 1.0, 1.0, 1.0, 1.0, 1.0, 1.0, 1.0, 1.0, 1.0, 1.0, 1.0, 1.0, 1.0, 1.0, 1.0, 1.0, 1.0, 1.0, 1.0, 1.0, 1.0, 1.0, 1.0, 1.0, 1.0, 1.0, 1.0, 1.0, 1.0, 1.0, 1.0, 1.0, 1.0, 1.0, 1.0, 1.0, 1.0, 1.0, 1.0, 1.0, 1.0, 1.0, 1.0, 1.0, 1.0, 1.0, 1.0, 1.0, 1.0, 1.0, 1.0, 1.0, 1.0, 1.0, 1.0, 1.0, 1.0, 1.0, 1.0, 1.0, 1.0, 1.0, 1.0, 1.0, 1.0, 1.0, 1.0, 1.0, 1.0, 1.0, 1.0, 1.0, 1.0, 1.0, 1.0, 1.0, 1.0, 1.0, 1.0, 1.0, 1.0, 1.0, 1.0, 1.0, 1.0, 1.0, 1.0, 1.0, 1.0, 1.0, 1.0, 1.0, 1.0, 1.0, 1.0, 1.0, 1.0, 1.0, 1.0, 1.0, 1.0, 1.0, 1.0, 1.0, 1.0, 1.0, 1.0, 1.0, 1.0, 1.0, 1.0, 1.0, 1.0, 1.0, 1.0, 1.0, 1.0, 1.0, 1.0, 1.0, 1.0, 1.0, 1.0, 1.0, 1.0, 1.0, 1.0, 1.0, 1.0, 1.0, 1.0, 1.0, 1.0, 1.0, 1.0, 1.0, 1.0, 1.0, 1.0, 1.0, 1.0, 1.0, 1.0, 1.0, 1.0, 1.0, 1.0, 1.0, 1.0, 1.0, 1.0, 1.0, 1.0, 1.0, 1.0, 1.0, 1.0, 1.0, 1.0, 1.0, 1.0, 1.0, 1.0, 1.0, 1.0, 1.0, 1.0, 1.0, 1.0, 1.0, 1.0, 1.0, 1.0, 1.0, 1.0, 1.0, 1.0, 1.0, 1.0, 1.0, 1.0, 1.0, 1.0, 1.0, 1.0, 1.0, 1.0, 1.0, 1.0, 1.0, 1.0, 1.0, 1.0, 1.0, 1.0, 1.0, 1.0, 1.0, 1.0, 1.0, 1.0, 1.0, 1.0, 1.0, 1.0, 1.0, 1.0, 1.0, 1.0, 1.0, 1.0, 1.0, 1.0, 1.0, 1.0, 1.0, 1.0, 1.0, 1.0, 1.0, 1.0, 1.0, 1.0, 1.0, 1.0, 1.0, 1.0, 1.0, 1.0, 1.0, 1.0, 1.0, 1.0, 1.0, 1.0, 1.0, 1.0, 1.0, 1.0, 1.0, 1.0, 1.0, 1.0, 1.0, 1.0, 1.0, 1.0, 1.0, 1.0, 1.0, 1.0, 1.0, 1.0, 1.0, 1.0, 1.0, 1.0, 1.0, 1.0, 1.0, 1.0, 1.0, 1.0, 1.0, 1.0, 1.0, 1.0, 1.0, 1.0, 1.0, 1.0, 1.0, 1.0, 1.0, 1.0, 1.0, 1.0, 1.0, 1.0, 1.0, 1.0, 1.0, 1.0, 1.0, 1.0, 1.0, 1.0, 1.0, 1.0, 1.0, 1.0, 1.0, 1.0, 1.0, 1.0, 1.0, 1.0, 1.0, 1.0, 1.0, 1.0, 1.0, 1.0, 1.0, 1.0, 1.0, 1.0, 1.0, 1.0, 1.0, 1.0, 1.0, 1.0, 1.0, 1.0, 1.0, 1.0, 1.0, 1.0, 1.0, 1.0, 1.0, 1.0, 1.0, 1.0, 1.0, 1.0, 1.0, 1.0, 1.0, 1.0, 1.0, 1.0, 1.0, 1.0, 1.0, 1.0, 1.0, 1.0, 1.0, 1.0, 1.0, 1.0, 1.0, 1.0, 1.0, 1.0, 1.0, 1.0, 1.0, 1.0, 1.0, 1.0, 1.0, 1.0, 1.0, 1.0, 1.0, 1.0, 1.0, 1.0, 1.0, 1.0, 1.0, 1.0, 1.0, 1.0, 1.0, 1.0, 1.0, 1.0, 1.0, 1.0, 1.0, 1.0, 1.0, 1.0, 1.0, 1.0, 1.0, 1.0, 1.0, 1.0, 1.0, 1.0, 1.0, 1.0, 1.0, 1.0, 1.0, 1.0, 1.0, 1.0, 1.0, 1.0, 1.0, 1.0, 1.0, 1.0, 1.0, 1.0, 1.0, 1.0, 1.0, 1.0, 1.0, 1.0, 1.0, 1.0, 1.0, 1.0, 1.0, 1.0, 1.0, 1.0, 1.0, 1.0, 1.0, 1.0, 1.0, 1.0, 1.0, 1.0, 1.0, 1.0, 1.0, 1.0, 1.0, 1.0, 1.0, 1.0, 1.0, 1.0, 1.0, 1.0, 1.0, 1.0, 1.0, 1.0, 1.0, 1.0, 1.0, 1.0, 1.0, 1.0, 1.0, 1.0, 1.0, 1.0, 1.0, 1.0, 1.0, 1.0, 1.0, 1.0, 1.0, 1.0, 1.0, 1.0, 1.0, 1.0, 1.0, 1.0, 1.0, 1.0, 1.0, 1.0, 1.0, 1.0, 1.0, 1.0, 1.0])
me_electricitya1_mesh.materials.append(mat_electro1_1)
me_electricitya1_mesh.update()
arm_electricitya1 = bpy.data.armatures.new('ElectricityA1')  # bones are not reproduced

# ---- objects
ob_armature = bpy.data.objects.new('Armature', arm_electricitya1)
ob_mesh = bpy.data.objects.new('Mesh', me_electricitya1_mesh)
ob_point = bpy.data.objects.new('Point', light_point_001)
ob_point_001 = bpy.data.objects.new('Point.001', light_point_005)
ob_point_002 = bpy.data.objects.new('Point.002', light_point_006)
ob_point_003 = bpy.data.objects.new('Point.003', light_point_007)
ob_camera = bpy.data.objects.new('Camera', cam_camera)

# ---- transforms, parenting, visibility, modifiers, constraints
ob_armature.location = (0.0, 0.0, 0.0)
ob_mesh.location = (0.0, 0.0, 0.0)
_vg = ob_mesh.vertex_groups.new(name='All_CT')
_vg = ob_mesh.vertex_groups.new(name='Hand.L')
for _i, _w in zip([28, 29, 30, 32, 33, 34, 35, 36, 37, 38, 39, 40, 41, 42, 43, 44, 45, 46, 47, 48, 49, 50, 51, 52, 53, 54, 55, 61, 62, 63, 64, 65, 66, 67, 68, 69, 70, 71, 72, 73, 74, 75, 76, 77, 78, 79, 80, 81, 82, 83, 84, 85, 86, 87, 88, 92, 93, 94, 95, 202, 203, 204, 205, 206, 207, 208, 209, 210, 211, 212, 213, 214, 215, 216, 217, 218, 219, 222, 223, 224, 225, 234, 235, 236, 237, 238, 239, 240, 241], [0.9919, 0.006371, 1.0, 1.0, 1.0, 1.0, 1.0, 1.0, 1.0, 0.9993, 1.0, 1.0, 1.0, 1.0, 0.0001702, 0.01522, 0.9969, 1.0, 1.0, 1.0, 1.0, 1.0, 1.0, 0.9997, 1.0, 1.0, 1.0, 0.0, 0.0, 0.0, 0.0, 0.0, 0.0, 0.0, 0.0, 0.0, 0.0, 0.0, 0.0, 0.0, 0.0, 0.0, 0.0, 0.0, 0.0, 0.0, 0.0, 0.0, 0.0, 0.0, 0.0, 0.0, 0.0, 0.0, 0.0, 0.0, 0.0, 0.0, 0.0, 1.0, 1.0, 0.9979, 1.0, 1.0, 1.0, 1.0, 1.0, 0.0, 0.0, 0.0, 0.0, 0.0, 0.0, 0.0, 0.0, 0.0, 0.0, 0.0, 0.0, 0.0, 0.0, 0.0, 0.0, 0.0, 0.0, 0.7641, 0.6788, 0.7709, 0.7752]): _vg.add([_i], _w, 'REPLACE')
_vg = ob_mesh.vertex_groups.new(name='Hand.R')
for _i, _w in zip([28, 29, 30, 31, 32, 33, 34, 35, 36, 37, 38, 39, 40, 41, 42, 43, 44, 45, 46, 47, 48, 49, 50, 51, 52, 53, 54, 55, 57, 58, 59, 60, 61, 62, 63, 65, 66, 67, 68, 69, 70, 71, 72, 73, 74, 75, 76, 77, 78, 79, 80, 81, 82, 83, 84, 85, 86, 87, 88, 202, 203, 204, 205, 206, 207, 208, 209, 210, 211, 212, 213, 214, 215, 216, 217, 218, 219, 220, 221, 222, 223, 234, 235, 236, 237, 238, 240], [0.0, 0.0, 0.0, 0.0, 0.0, 0.0, 0.0, 0.0, 0.0, 0.0, 0.0, 0.0, 0.0, 0.0, 0.0, 0.0, 0.0, 0.0, 0.0, 0.0, 0.0, 0.0, 0.0, 0.0, 0.0, 0.0, 0.0, 0.0, 0.0, 0.0, 0.0, 0.0, 0.9983, 0.005338, 0.9998, 1.0, 1.0, 1.0, 1.0, 1.0, 1.0, 1.0, 1.0, 1.0, 1.0, 1.0, 0.000164, 0.01311, 0.8484, 1.0, 1.0, 1.0, 1.0, 1.0, 1.0, 1.0, 1.0, 1.0, 1.0, 0.0, 0.0, 0.0, 0.0, 0.0, 0.0, 0.0, 0.0, 1.0, 1.0, 1.0, 1.0, 1.0, 1.0, 1.0, 1.0, 0.0, 0.0, 0.0, 0.0, 0.0, 0.0, 0.6602, 0.4822, 0.479, 0.5463, 0.0, 0.0]): _vg.add([_i], _w, 'REPLACE')
_vg = ob_mesh.vertex_groups.new(name='Foot.L')
for _i, _w in zip([104, 105, 106, 107, 108, 109, 110, 111, 112, 113, 114, 115, 116, 117, 118, 119, 120, 121, 122, 123, 124, 125, 126, 127, 128, 129, 134, 135, 136, 137, 139, 140, 144, 145, 146, 147, 266, 269], [0.9991, 0.9993, 0.0, 0.0, 1.18e-05, 0.0, 0.3283, 0.7076, 0.731, 0.2785, 0.0, 1.0, 1.0, 0.0, 0.0, 0.0003507, 0.9309, 0.8871, 0.2987, 0.3566, 0.0, 0.0, 0.0, 0.0, 0.0, 0.0, 0.0, 0.0, 0.0, 0.0, 0.0, 0.0, 0.0, 0.0, 0.0, 0.0, 0.0, 0.0]): _vg.add([_i], _w, 'REPLACE')
_vg = ob_mesh.vertex_groups.new(name='Foot.R')
for _i, _w in zip([104, 105, 110, 111, 112, 113, 115, 116, 120, 121, 122, 123, 128, 129, 130, 131, 132, 133, 134, 135, 136, 137, 138, 139, 140, 141, 142, 143, 144, 145, 146, 147, 148, 149, 150, 151, 270, 273], [0.0, 0.0, 0.0, 0.0, 0.0, 0.0, 0.0, 0.0, 0.0, 0.0, 0.0, 0.0, 0.9991, 0.9993, 0.0, 0.0, 1.18e-05, 0.0, 0.3283, 0.7076, 0.731, 0.2785, 0.0, 1.0, 1.0, 0.0, 0.0, 0.0003507, 0.9309, 0.8871, 0.2987, 0.3566, 0.0, 0.0, 0.0, 0.0, 0.0, 0.0]): _vg.add([_i], _w, 'REPLACE')
_vg = ob_mesh.vertex_groups.new(name='Pelvis')
for _i, _w in zip([24, 25, 26, 27, 29, 31, 43, 44, 56, 57, 58, 59, 60, 62, 64, 76, 77, 89, 90, 91, 92, 93, 94, 95, 96, 97, 98, 99, 100, 101, 102, 103, 107, 114, 119, 125, 131, 138, 143, 149, 152, 153, 155, 156, 157, 158, 159, 161, 162, 163, 164, 165, 166, 167, 168, 169, 170, 171, 172, 173, 174, 175, 176, 177, 178, 179, 180, 181, 182, 183, 184, 185, 186, 187, 188, 189, 190, 191, 192, 193, 194, 195, 196, 197, 198, 199, 200, 201, 218, 219, 220, 221, 222, 223, 224, 225, 226, 227, 228, 229, 230, 231, 232, 233, 242, 243, 244, 245, 246, 247, 248, 249, 250, 251, 252, 253, 254, 255, 256, 257, 258, 259, 260, 261, 262, 263, 264, 265, 266, 267, 268, 269, 270, 271, 272, 273], [6.851e-07, 8.176e-07, 7.777e-07, 4.973e-07, 0.0, 0.0, 0.0, 0.0, 6.233e-07, 9.607e-06, 0.0001362, 0.0001007, 7.287e-06, 0.0, 0.0, 0.0, 0.0, 6.851e-07, 8.176e-07, 7.777e-07, 9.316e-06, 0.0002173, 0.0001289, 8.304e-06, 3.336e-06, 3.187e-06, 3.907e-06, 3.375e-06, 3.541e-06, 3.336e-06, 3.187e-06, 3.907e-06, 0.002958, 0.0002969, 0.004111, 0.0, 0.002958, 0.0002969, 0.004111, 0.0, 0.984, 1.0, 0.0, 0.9813, 0.9669, 1.0, 0.9668, 0.0, 0.0, 0.0, 0.3355, 0.1238, 0.3161, 0.9678, 0.3263, 0.3093, 0.0, 1.0, 0.0, 2.501e-09, 0.1399, 0.0, 0.0, 0.1041, 0.0, 1.102e-08, 0.0, 0.0, 0.1238, 0.0, 0.09504, 0.2829, 0.09366, 0.2892, 0.1274, 0.3335, 0.3287, 0.1367, 0.0, 0.0, 1.867e-05, 0.0, 0.0, 3.987e-06, 6.837e-05, 5.188e-05, 0.0, 0.0, 1.687e-06, 3.332e-06, 1.56e-06, 9.395e-06, 2.814e-06, 3.466e-06, 5.13e-06, 1.032e-05, 1.283e-05, 1.538e-05, 2.831e-05, 2.668e-05, 1.219e-05, 2.708e-05, 1.447e-05, 2.92e-05, 0.591, 0.8395, 0.8227, 0.562, 0.4767, 0.7896, 0.48, 0.7729, 0.798, 0.533, 0.8036, 0.4862, 0.5707, 0.8291, 0.8159, 0.5402, 0.0, 0.0, 0.0, 0.0, 0.0, 0.0, 0.0, 0.0, 0.0, 0.0, 0.0, 0.0, 0.0, 0.0, 0.0, 0.0]): _vg.add([_i], _w, 'REPLACE')
_vg = ob_mesh.vertex_groups.new(name='Thigh.L')
for _i, _w in zip([106, 107, 108, 109, 110, 111, 112, 113, 114, 115, 116, 117, 118, 119, 120, 121, 122, 123, 124, 125, 126, 127, 128, 129, 130, 131, 132, 133, 134, 135, 136, 137, 138, 139, 140, 141, 142, 143, 144, 145, 146, 147, 157, 250, 258, 259, 260, 261, 262, 263, 264, 265, 266, 267, 268, 269], [0.4601, 0.7091, 0.7478, 0.4296, 0.0, 0.0, 0.0, 0.0, 0.7668, 0.0, 0.0, 0.4326, 0.4055, 0.7078, 0.0, 0.0, 0.0, 0.0, 0.637, 0.6457, 0.6159, 0.6058, 0.0, 0.0, 0.0, 0.0, 0.0, 0.0, 0.0, 0.0, 0.0, 0.0, 0.0, 0.0, 0.0, 0.0, 0.0, 0.0, 0.0, 0.0, 0.0, 0.0, 0.01092, 0.002839, 0.0, 0.0, 0.0, 0.0, 0.0, 0.0, 0.0, 0.0, 0.0, 0.0, 0.0, 0.0]): _vg.add([_i], _w, 'REPLACE')
_vg = ob_mesh.vertex_groups.new(name='Calf.L')
for _i, _w in zip([104, 105, 106, 107, 108, 109, 110, 111, 112, 113, 114, 115, 116, 117, 118, 119, 120, 121, 122, 123, 124, 125, 126, 127, 128, 129, 130, 131, 132, 133, 134, 135, 136, 137, 138, 139, 140, 141, 142, 143, 144, 145, 146, 147, 266, 267, 268, 269], [0.0004553, 0.0003749, 0.5399, 0.2879, 0.2522, 0.5704, 0.6717, 0.2924, 0.269, 0.7215, 0.2329, 0.0, 0.0, 0.5674, 0.5945, 0.2878, 0.06907, 0.1119, 0.7013, 0.6434, 0.363, 0.3543, 0.3841, 0.3942, 0.0, 0.0, 0.0, 0.0, 0.0, 0.0, 0.0, 0.0, 0.0, 0.0, 0.0, 0.0, 0.0, 0.0, 0.0, 0.0, 0.0, 0.0, 0.0, 0.0, 0.0, 0.0, 0.0, 0.0]): _vg.add([_i], _w, 'REPLACE')
_vg = ob_mesh.vertex_groups.new(name='Thigh.R')
for _i, _w in zip([104, 105, 106, 107, 108, 109, 110, 111, 112, 113, 114, 115, 116, 117, 118, 119, 120, 121, 122, 123, 130, 131, 132, 133, 134, 135, 136, 137, 138, 139, 140, 141, 142, 143, 144, 145, 146, 147, 148, 149, 150, 151, 258, 259, 260, 261, 262, 263, 264, 265, 270, 271, 272, 273], [0.0, 0.0, 0.0, 0.0, 0.0, 0.0, 0.0, 0.0, 0.0, 0.0, 0.0, 0.0, 0.0, 0.0, 0.0, 0.0, 0.0, 0.0, 0.0, 0.0, 0.4601, 0.7091, 0.7478, 0.4296, 0.0, 0.0, 0.0, 0.0, 0.7668, 0.0, 0.0, 0.4326, 0.4055, 0.7078, 0.0, 0.0, 0.0, 0.0, 0.637, 0.6457, 0.6159, 0.6058, 0.0, 0.0, 0.0, 0.0, 0.0, 0.0, 0.0, 0.0, 0.0, 0.0, 0.0, 0.0]): _vg.add([_i], _w, 'REPLACE')
_vg = ob_mesh.vertex_groups.new(name='Calf.R')
for _i, _w in zip([104, 105, 106, 107, 108, 109, 110, 111, 112, 113, 114, 115, 116, 117, 118, 119, 120, 121, 122, 123, 128, 129, 130, 131, 132, 133, 134, 135, 136, 137, 138, 139, 140, 141, 142, 143, 144, 145, 146, 147, 148, 149, 150, 151, 270, 271, 272, 273], [0.0, 0.0, 0.0, 0.0, 0.0, 0.0, 0.0, 0.0, 0.0, 0.0, 0.0, 0.0, 0.0, 0.0, 0.0, 0.0, 0.0, 0.0, 0.0, 0.0, 0.0004553, 0.0003749, 0.5399, 0.2879, 0.2522, 0.5704, 0.6717, 0.2924, 0.269, 0.7215, 0.2329, 0.0, 0.0, 0.5674, 0.5945, 0.2878, 0.06907, 0.1119, 0.7013, 0.6434, 0.363, 0.3543, 0.3841, 0.3942, 0.0, 0.0, 0.0, 0.0]): _vg.add([_i], _w, 'REPLACE')
_vg = ob_mesh.vertex_groups.new(name='Spine.001')
for _i, _w in zip([24, 25, 26, 27, 28, 29, 30, 31, 32, 33, 34, 35, 36, 37, 38, 39, 40, 41, 42, 43, 44, 45, 46, 47, 48, 49, 50, 51, 52, 53, 54, 55, 56, 57, 58, 59, 60, 61, 62, 63, 64, 65, 66, 67, 68, 69, 70, 71, 72, 73, 74, 75, 76, 77, 78, 79, 80, 81, 82, 83, 84, 85, 86, 87, 88, 89, 90, 91, 92, 93, 94, 95, 96, 97, 98, 99, 100, 101, 102, 103, 107, 108, 114, 119, 131, 132, 138, 143, 152, 154, 155, 156, 157, 159, 160, 161, 162, 163, 164, 165, 166, 167, 168, 169, 170, 171, 172, 173, 174, 175, 176, 177, 178, 179, 180, 181, 182, 183, 184, 185, 186, 187, 188, 189, 190, 191, 192, 193, 194, 195, 196, 197, 198, 199, 200, 201, 218, 219, 220, 221, 222, 223, 224, 225, 226, 227, 228, 229, 230, 231, 232, 233, 234, 236, 238, 240, 242, 243, 244, 245, 246, 247, 248, 249, 250, 251, 252, 253, 254, 255, 256, 257, 258, 259, 260, 261, 262, 263, 264, 265, 266, 267, 268, 269, 270, 271, 272, 273], [0.002376, 0.0187, 0.01127, 0.0005836, 0.0, 4.304e-05, 0.0, 9.376e-05, 0.0, 0.0, 0.0, 0.0, 0.0, 0.0, 0.0, 0.0, 0.0, 0.0, 0.0, 9.304e-05, 4.535e-05, 0.0, 0.0, 0.0, 0.0, 0.0, 0.0, 0.0, 0.0, 0.0, 0.0, 0.0, 0.0008948, 1.82e-05, 7.199e-06, 0.0001166, 2.194e-05, 0.0, 3.606e-05, 0.0, 9.938e-05, 0.0, 0.0, 0.0, 0.0, 0.0, 0.0, 0.0, 0.0, 0.0, 0.0, 0.0, 8.965e-05, 3.905e-05, 0.0, 0.0, 0.0, 0.0, 0.0, 0.0, 0.0, 0.0, 0.0, 0.0, 0.0, 0.002376, 0.0187, 0.01127, 1.765e-05, 1.148e-05, 0.0001494, 2.5e-05, 0.01146, 0.006744, 0.001279, 0.0001035, 0.0005488, 0.01146, 0.006744, 0.001279, 0.0, 0.0, 0.0, 0.0, 0.0, 0.0, 0.0, 0.0, 0.01601, 9.835e-06, 0.003591, 0.01875, 0.01124, 0.03322, 1.217e-05, 0.02625, 0.000231, 0.005501, 0.4276, 0.2662, 0.4472, 0.03221, 0.4263, 0.4295, 0.0001818, 6.24e-06, 0.07345, 0.08613, 0.3273, 0.07745, 0.06439, 0.2635, 0.06301, 0.08504, 0.0729, 0.08016, 0.3172, 0.02195, 0.2916, 0.4705, 0.2788, 0.4506, 0.2406, 0.427, 0.43, 0.3046, 0.009014, 0.01363, 0.1718, 0.1766, 0.1666, 0.1676, 0.1515, 0.1491, 0.1612, 0.1701, 0.0, 3.081e-06, 3.066e-07, 3.587e-06, 0.0, 3.204e-06, 1.008e-06, 3.939e-06, 0.0001806, 0.0003199, 2.583e-05, 1.392e-05, 0.0005638, 0.000157, 0.0007707, 0.0002967, 0.0, 0.0, 0.0, 0.0, 0.3769, 0.1604, 0.1768, 0.3984, 0.457, 0.2103, 0.4595, 0.2268, 0.1963, 0.4167, 0.1959, 0.4679, 0.3891, 0.1709, 0.184, 0.4044, 0.0, 0.0, 0.0, 0.0, 0.0, 0.0, 0.0, 0.0, 0.0, 0.0, 0.0, 0.0, 0.0, 0.0, 0.0, 0.0]): _vg.add([_i], _w, 'REPLACE')
_vg = ob_mesh.vertex_groups.new(name='Spine.002')
for _i, _w in zip([24, 25, 26, 27, 29, 31, 43, 44, 56, 57, 58, 59, 60, 62, 64, 76, 77, 89, 90, 91, 92, 93, 94, 95, 96, 97, 98, 99, 101, 102, 103, 154, 155, 160, 161, 162, 163, 164, 165, 166, 168, 169, 170, 172, 173, 174, 175, 176, 177, 178, 179, 180, 181, 182, 183, 184, 185, 186, 187, 188, 189, 190, 191, 192, 193, 194, 195, 196, 197, 198, 199, 200, 201, 218, 219, 220, 221, 222, 223, 224, 225, 226, 227, 228, 229, 230, 232, 242, 243, 244, 245, 246, 247, 248, 249, 250, 251, 252, 253, 254, 255, 256, 257], [4.978e-06, 3.727e-06, 3.246e-06, 4.592e-06, 0.0, 0.0, 0.0, 0.0, 0.0, 0.0, 0.0001835, 0.0001301, 0.0, 0.0, 0.0, 0.0, 0.0, 4.978e-06, 3.727e-06, 3.246e-06, 0.0, 0.0002927, 0.0001666, 0.0, 8.361e-06, 7.149e-06, 1.357e-05, 1.248e-05, 8.361e-06, 7.149e-06, 1.357e-05, 0.01564, 0.02495, 0.01499, 0.05803, 0.00579, 0.02236, 0.237, 0.5067, 0.2366, 0.2474, 0.2611, 0.005814, 0.2796, 0.2477, 0.4779, 0.2633, 0.2087, 0.5408, 0.2111, 0.2483, 0.2954, 0.2739, 0.4263, 0.04645, 0.4808, 0.2373, 0.5147, 0.2558, 0.5925, 0.2395, 0.2412, 0.5498, 0.03553, 0.02897, 0.4437, 0.4532, 0.4879, 0.4469, 0.5195, 0.5141, 0.4838, 0.4554, 0.0, 0.0, 0.0, 0.0, 0.0, 0.0, 0.0, 0.0, 1.779e-05, 2.306e-05, 5.426e-05, 4.889e-05, 8.83e-08, 1.307e-07, 0.03214, 0.0001542, 0.0004692, 0.03961, 0.06636, 7.342e-05, 0.06036, 8.558e-05, 2.532e-05, 0.05035, 6.061e-05, 0.04561, 0.0402, 1.535e-05, 5.754e-05, 0.05544]): _vg.add([_i], _w, 'REPLACE')
_vg = ob_mesh.vertex_groups.new(name='Head')
for _i, _w in zip([24, 25, 26, 27, 29, 31, 43, 44, 56, 57, 58, 59, 60, 62, 64, 76, 77, 89, 90, 91, 92, 93, 94, 95, 96, 97, 98, 99, 100, 101, 102, 103, 154, 155, 157, 160, 161, 162, 163, 165, 166, 169, 170, 172, 173, 174, 175, 176, 177, 178, 179, 180, 181, 182, 183, 184, 185, 186, 187, 188, 191, 192, 193, 194, 195, 196, 197, 198, 199, 200, 201, 218, 219, 220, 221, 222, 223, 224, 225, 226, 227, 228, 229, 230, 231, 232, 233, 246, 247, 248, 249, 250, 252, 253, 256, 257, 259, 260, 261, 263, 264, 265], [7.475e-09, 1.659e-10, 3.178e-10, 6.397e-11, 0.0, 0.0, 0.0, 0.0, 7.495e-09, 0.0, 0.0001835, 0.0001301, 0.0, 0.0, 0.0, 0.0, 0.0, 7.475e-09, 1.659e-10, 3.178e-10, 0.0, 0.0002927, 0.0001666, 0.0, 6.333e-08, 1.011e-07, 6.379e-07, 1.027e-08, 7.998e-07, 6.333e-08, 1.011e-07, 6.379e-07, 0.9844, 0.9715, 0.01092, 0.985, 0.9157, 0.994, 0.9721, 0.09235, 4.277e-05, 1.408e-05, 0.994, 0.6469, 0.6662, 0.05491, 0.6593, 0.727, 0.0916, 0.7259, 0.6666, 0.6317, 0.6459, 0.1327, 0.9316, 0.1326, 0.009276, 0.1128, 0.004381, 0.03026, 0.008962, 0.9555, 0.9574, 0.3845, 0.3703, 0.3455, 0.3855, 0.3289, 0.331, 0.3481, 0.3744, 0.0, 0.0, 0.0, 0.0, 0.0, 0.0, 0.0, 0.0, 0.0, 0.0, 1.404e-06, 2.792e-06, 1.758e-06, 1.806e-05, 1.754e-06, 1.65e-05, 9.195e-06, 1.318e-05, 0.0001911, 0.000251, 0.002839, 0.0003761, 0.0002662, 1.629e-05, 1.342e-05, 0.0, 0.0, 0.0, 0.0, 0.0, 0.0]): _vg.add([_i], _w, 'REPLACE')
_vg = ob_mesh.vertex_groups.new(name='Clavicle.L')
for _i, _w in zip([24, 25, 26, 27, 28, 29, 30, 31, 32, 33, 34, 35, 36, 37, 38, 39, 40, 41, 56, 57, 58, 59, 60, 89, 90, 91, 100, 101, 102, 103, 155, 163, 165, 200, 218, 230, 231, 232, 233, 238], [0.898, 0.8606, 0.832, 0.0, 0.0, 0.0, 0.0, 0.0, 0.0, 0.0, 0.0, 0.0, 0.0, 0.0, 0.0, 0.0, 0.0, 0.0, 0.9991, 0.01575, 0.001159, 0.0005323, 0.008021, 0.0, 0.0, 0.0, 0.9994, 0.7295, 0.7205, 0.7131, 0.0, 0.0, 0.01105, 0.00688, 1.003e-06, 0.4997, 0.4999, 0.4996, 0.4998, 0.0]): _vg.add([_i], _w, 'REPLACE')
_vg = ob_mesh.vertex_groups.new(name='UpperArm.L')
for _i, _w in zip([24, 25, 26, 27, 28, 29, 30, 31, 32, 33, 34, 35, 36, 37, 42, 43, 44, 45, 46, 47, 48, 49, 50, 51, 57, 58, 59, 60, 61, 62, 63, 64, 65, 66, 67, 68, 69, 70, 71, 72, 73, 74, 75, 76, 77, 78, 79, 80, 81, 82, 83, 84, 85, 86, 87, 88, 89, 90, 91, 92, 93, 94, 95, 100, 101, 102, 103, 202, 203, 204, 205, 206, 207, 208, 209, 210, 211, 212, 213, 214, 215, 216, 217, 218, 219, 220, 221, 222, 223, 224, 225, 230, 231, 232, 233, 234, 235, 236, 237, 238, 239, 240, 241], [0.09958, 0.1207, 0.1568, 0.0, 0.0, 0.592, 0.0, 0.5705, 0.0, 0.0, 0.0, 0.0, 0.0, 0.0, 0.0, 0.6422, 0.6817, 0.0, 0.0, 0.0, 0.0, 0.0, 0.0, 0.0, 0.8235, 0.9001, 0.8994, 0.8694, 0.0, 0.0, 0.0, 0.0, 0.0, 0.0, 0.0, 0.0, 0.0, 0.0, 0.0, 0.0, 0.0, 0.0, 0.0, 0.0, 0.0, 0.0, 0.0, 0.0, 0.0, 0.0, 0.0, 0.0, 0.0, 0.0, 0.0, 0.0, 0.0, 0.0, 0.0, 0.0, 0.0, 0.0, 0.0, 0.0, 0.259, 0.2728, 0.2856, 0.0, 0.0, 0.0, 0.0, 0.0, 0.0, 0.0, 0.0, 0.0, 0.0, 0.0, 0.0, 0.0, 0.0, 0.0, 0.0, 0.7451, 0.854, 0.8476, 0.8031, 0.0, 0.0, 0.0, 0.0, 0.4997, 0.4999, 0.4996, 0.4998, 0.0, 0.0, 0.0, 0.0, 0.0, 0.0, 0.0, 0.0]): _vg.add([_i], _w, 'REPLACE')
_vg = ob_mesh.vertex_groups.new(name='LowerArm.L')
for _i, _w in zip([28, 29, 30, 31, 32, 33, 34, 35, 36, 37, 38, 39, 40, 41, 42, 43, 44, 45, 46, 47, 48, 49, 50, 51, 52, 53, 54, 55, 57, 58, 59, 60, 61, 62, 63, 64, 65, 66, 67, 68, 69, 70, 71, 72, 73, 74, 75, 76, 77, 78, 79, 80, 81, 82, 83, 84, 85, 86, 87, 88, 92, 93, 94, 95, 128, 129, 134, 135, 136, 137, 139, 140, 144, 145, 146, 147, 202, 203, 204, 205, 206, 207, 208, 209, 210, 211, 212, 213, 214, 215, 216, 217, 218, 219, 220, 221, 222, 223, 224, 225, 234, 235, 236, 237, 238, 239, 240, 241], [0.008083, 0.4016, 0.0, 0.4294, 0.0, 0.0, 0.0, 0.0, 0.0, 0.0, 0.0007169, 1.903e-05, 0.0, 0.0, 1.463e-05, 0.3575, 0.303, 0.003071, 0.0, 0.0, 0.0, 0.0, 0.0, 0.0, 0.0002762, 1.417e-07, 0.0, 0.0, 0.1608, 0.09826, 0.09962, 0.1225, 0.0, 0.0, 0.0, 0.0, 0.0, 0.0, 0.0, 0.0, 0.0, 0.0, 0.0, 0.0, 0.0, 0.0, 0.0, 0.0, 0.0, 0.0, 0.0, 0.0, 0.0, 0.0, 0.0, 0.0, 0.0, 0.0, 0.0, 0.0, 0.0, 0.0, 0.0, 0.0, 0.0, 0.0, 0.0, 0.0, 0.0, 0.0, 0.0, 0.0, 0.0, 0.0, 0.0, 0.0, 0.0, 0.0, 0.002105, 0.0, 0.0, 0.0, 0.0, 0.0, 0.0, 0.0, 0.0, 0.0, 0.0, 0.0, 0.0, 0.0, 0.2549, 0.146, 0.1524, 0.1968, 0.0, 0.0, 0.0, 0.0, 0.0, 0.0, 0.0, 0.0, 0.2359, 0.3212, 0.2291, 0.2248]): _vg.add([_i], _w, 'REPLACE')
_vg = ob_mesh.vertex_groups.new(name='Clavicle.R')
for _i, _w in zip([24, 25, 26, 27, 56, 61, 62, 63, 64, 65, 66, 67, 68, 69, 70, 71, 72, 73, 74, 89, 90, 91, 92, 93, 94, 95, 96, 97, 98, 99, 154, 160, 188, 199, 222, 226, 227, 228, 229, 234], [0.0, 0.0, 0.0, 0.8735, 0.0, 0.0, 0.0, 0.0, 0.0, 0.0, 0.0, 0.0, 0.0, 0.0, 0.0, 0.0, 0.0, 0.0, 0.0, 0.898, 0.8606, 0.832, 0.01527, 0.001849, 0.0006816, 0.009141, 0.7295, 0.7205, 0.7131, 0.7261, 0.0, 0.0, 0.009252, 0.005703, 1.673e-06, 0.5358, 0.6032, 0.421, 0.4196, 0.0]): _vg.add([_i], _w, 'REPLACE')
_vg = ob_mesh.vertex_groups.new(name='UpperArm.R')
for _i, _w in zip([24, 25, 26, 27, 28, 29, 30, 31, 32, 33, 34, 35, 36, 37, 38, 39, 40, 41, 42, 43, 44, 45, 46, 47, 48, 49, 50, 51, 52, 53, 54, 55, 56, 57, 58, 59, 60, 61, 62, 63, 64, 65, 66, 67, 68, 69, 70, 75, 76, 77, 78, 79, 80, 81, 82, 83, 84, 89, 90, 91, 92, 93, 94, 95, 96, 97, 98, 99, 184, 186, 202, 203, 204, 205, 206, 207, 208, 209, 210, 211, 212, 213, 214, 215, 216, 217, 218, 219, 220, 221, 222, 223, 224, 225, 226, 227, 228, 229, 234, 235, 236, 237], [0.0, 0.0, 0.0, 0.1259, 0.0, 0.0, 0.0, 0.0, 0.0, 0.0, 0.0, 0.0, 0.0, 0.0, 0.0, 0.0, 0.0, 0.0, 0.0, 0.0, 0.0, 0.0, 0.0, 0.0, 0.0, 0.0, 0.0, 0.0, 0.0, 0.0, 0.0, 0.0, 0.0, 0.0, 0.0, 0.0, 0.0, 0.0, 0.4933, 0.0, 0.6247, 0.0, 0.0, 0.0, 0.0, 0.0, 0.0, 0.0, 0.6187, 0.5871, 0.0, 0.0, 0.0, 0.0, 0.0, 0.0, 0.0, 0.09958, 0.1207, 0.1568, 0.9842, 0.9949, 0.9985, 0.9908, 0.259, 0.2728, 0.2856, 0.2738, 0.0, 0.0, 0.0, 0.0, 0.0, 0.0, 0.0, 0.0, 0.0, 0.0, 0.0, 0.0, 0.0, 0.0, 0.0, 0.0, 0.0, 0.0, 0.0, 0.0, 0.0, 0.0, 0.8226, 0.8852, 0.8553, 0.9024, 0.464, 0.3964, 0.5788, 0.5803, 0.0, 0.0, 0.0, 0.0]): _vg.add([_i], _w, 'REPLACE')
_vg = ob_mesh.vertex_groups.new(name='LowerArm.R')
for _i, _w in zip([28, 29, 30, 31, 32, 33, 34, 35, 36, 37, 38, 39, 40, 41, 42, 43, 44, 45, 46, 47, 48, 49, 50, 51, 52, 53, 54, 55, 57, 58, 59, 60, 61, 62, 63, 64, 65, 66, 67, 68, 69, 70, 71, 72, 73, 74, 75, 76, 77, 78, 79, 80, 81, 82, 83, 84, 85, 86, 87, 88, 92, 93, 94, 95, 104, 105, 110, 111, 112, 113, 115, 116, 120, 121, 122, 123, 202, 203, 204, 205, 206, 207, 208, 209, 210, 211, 212, 213, 214, 215, 216, 217, 218, 219, 220, 221, 222, 223, 224, 225, 234, 235, 236, 237, 238, 240], [0.0, 0.0, 0.0, 0.0, 0.0, 0.0, 0.0, 0.0, 0.0, 0.0, 0.0, 0.0, 0.0, 0.0, 0.0, 0.0, 0.0, 0.0, 0.0, 0.0, 0.0, 0.0, 0.0, 0.0, 0.0, 0.0, 0.0, 0.0, 0.0, 0.0, 0.0, 0.0, 0.001714, 0.5013, 0.0002339, 0.3752, 0.0, 0.0, 0.0, 0.0, 0.0, 0.0, 0.0, 0.0, 0.0, 0.0, 0.0, 0.381, 0.3997, 0.1516, 0.0, 0.0, 0.0, 0.0, 0.0, 0.0, 0.0, 0.0, 0.0, 0.0, 0.0004587, 0.002458, 0.0001718, 3.347e-06, 0.0, 0.0, 0.0, 0.0, 0.0, 0.0, 0.0, 0.0, 0.0, 0.0, 0.0, 0.0, 0.0, 0.0, 0.0, 0.0, 0.0, 0.0, 0.0, 0.0, 0.0, 0.0, 0.0, 0.0, 0.0, 0.0, 0.0, 0.0, 0.0, 0.0, 0.0, 0.0, 0.1774, 0.1148, 0.1446, 0.09758, 0.3398, 0.5178, 0.521, 0.4537, 0.0, 0.0]): _vg.add([_i], _w, 'REPLACE')
_vg = ob_mesh.vertex_groups.new(name='Pole.R')
_vg = ob_mesh.vertex_groups.new(name='Pole.L')
_vg = ob_mesh.vertex_groups.new(name='FPole.R')
_vg = ob_mesh.vertex_groups.new(name='FPole.L')
_vg = ob_mesh.vertex_groups.new(name='Weapon')
_vg.add([0, 1, 2, 3, 4, 5, 6, 7, 8, 9, 10, 11, 12, 13, 14, 15, 16, 17, 18, 19, 20, 21, 22, 23], 1.0, 'REPLACE')
_vg = ob_mesh.vertex_groups.new(name='weapon_T.R')
_vg = ob_mesh.vertex_groups.new(name='weapon_T.L')
_vg = ob_mesh.vertex_groups.new(name='Shield')
_vg = ob_mesh.vertex_groups.new(name='Leg.L')
for _i, _w in zip([104, 105, 106, 107, 108, 109, 110, 111, 112, 113, 114, 115, 116, 117, 118, 119, 120, 121, 122, 123, 258, 259, 260, 261, 266, 267, 268, 269], [0.0004553, 0.0003749, 0.0, 0.0, 0.0, 0.0, 0.0, 0.0, 0.0, 0.0, 0.0, 0.0, 0.0, 0.0, 0.0, 0.0, 0.0, 0.0009991, 0.0, 0.0, 1.0, 1.0, 1.0, 1.0, 1.0, 1.0, 1.0, 1.0]): _vg.add([_i], _w, 'REPLACE')
_vg = ob_mesh.vertex_groups.new(name='Leg.R')
for _i, _w in zip([128, 129, 130, 131, 132, 133, 134, 135, 136, 137, 138, 139, 140, 141, 142, 143, 144, 145, 146, 147, 262, 263, 264, 265, 270, 271, 272, 273], [0.0004553, 0.0003749, 0.0, 0.0, 0.0, 0.0, 0.0, 0.0, 0.0, 0.0, 0.0, 0.0, 0.0, 0.0, 0.0, 0.0, 0.0, 0.0009991, 0.0, 0.0, 1.0, 1.0, 1.0, 1.0, 1.0, 1.0, 1.0, 1.0]): _vg.add([_i], _w, 'REPLACE')
_vg = ob_mesh.vertex_groups.new(name='Weapon_CT')
_vg = ob_mesh.vertex_groups.new(name='Root')
_m = ob_mesh.modifiers.new('Armature', 'ARMATURE')
_m.object = ob_armature
ob_point.location = (36.74, 52.53, 78.14)
ob_point.rotation_euler = (-0.7835, 0.9018, -0.01895)
ob_point_001.location = (-88.46, 18.15, 1.462)
ob_point_002.location = (-48.95, -35.05, 74.97)
ob_point_002.rotation_euler = (-2.334, 2.955, 1.775)
ob_point_003.location = (-82.82, -61.32, 62.0)
ob_camera.location = (4.211, -220.7, 50.3)
ob_camera.rotation_euler = (1.571, -0.0, 0.0)

# ---- collection membership
col_electro1_1.objects.link(ob_armature)
col_electro1_1.objects.link(ob_mesh)
col_lighting.objects.link(ob_point)
col_lighting.objects.link(ob_point_001)
col_lighting.objects.link(ob_point_002)
col_lighting.objects.link(ob_point_003)
col_lighting.objects.link(ob_camera)

# ---- scene / render settings (as saved in the file)
scene.camera = ob_camera
scene.frame_start = 0; scene.frame_end = 60; scene.frame_set(15)
scene.render.engine = 'CYCLES'
scene.render.image_settings.file_format = 'FFMPEG'
scene.render.image_settings.color_mode = 'RGB'
scene.render.resolution_x = 720
scene.render.resolution_y = 720
scene.render.fps = 60
scene.cycles.sampling_pattern = 'TABULATED_SOBOL'
scene.cycles.bake_type = 'NORMAL'
scene.eevee.ray_tracing_options.trace_max_roughness = 0.0
scene.view_settings.view_transform = 'Filmic'
scene.unit_settings.scale_length = 0.01
bpy.context.view_layer.update()
